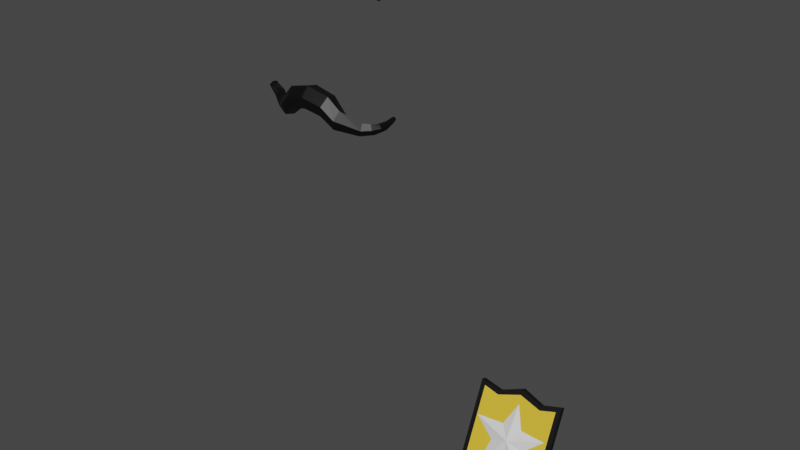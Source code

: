 # Source: warden__straightened.blend  (saved by Blender 3.4.6; exported with 4.5.12 LTS)
import bpy
from mathutils import Matrix  # noqa: F401  (used for matrix-valued properties, if any)

bpy.ops.wm.read_factory_settings(use_empty=True)
scene = bpy.context.scene
scene.name = 'Scene'

# ---- materials (node trees are filled in below, after node groups)
mat_material_004 = bpy.data.materials.new('Material.004')
mat_material_004.use_transparent_shadow = False
mat_material_005 = bpy.data.materials.new('Material.005')
mat_material_005.use_transparent_shadow = False
mat_material_007 = bpy.data.materials.new('Material.007')
mat_material_007.use_transparent_shadow = False
mat_material_001 = bpy.data.materials.new('Material.001')
mat_material_001.use_transparent_shadow = False
mat_material_008 = bpy.data.materials.new('Material.008')
mat_material_008.use_transparent_shadow = False
mat_material_010 = bpy.data.materials.new('Material.010')
mat_material_010.use_transparent_shadow = False

# ---- material node trees
mat_material_004.use_nodes = True; mat_material_004.node_tree.nodes.clear()
_N = mat_material_004.node_tree.nodes; _L = mat_material_004.node_tree.links
n0 = _N.new('ShaderNodeBsdfPrincipled'); n0.name = 'Principled BSDF'; n0.location = (10, 300)
n0.distribution = 'GGX'
n0.subsurface_method = 'RANDOM_WALK_SKIN'
n0.inputs[0].default_value = (0.8, 0.6183, 0.5986, 1.0)
n0.inputs[3].default_value = 1.45
n0.inputs[27].default_value = (0.0, 0.0, 0.0, 1.0)
n0.inputs[28].default_value = 1.0
n1 = _N.new('ShaderNodeOutputMaterial'); n1.name = 'Material Output'; n1.location = (300, 300)
_L.new(n0.outputs[0], n1.inputs[0])
n1.is_active_output = True
mat_material_005.use_nodes = True; mat_material_005.node_tree.nodes.clear()
_N = mat_material_005.node_tree.nodes; _L = mat_material_005.node_tree.links
n0 = _N.new('ShaderNodeBsdfPrincipled'); n0.name = 'Principled BSDF'; n0.location = (10, 300)
n0.distribution = 'GGX'
n0.subsurface_method = 'RANDOM_WALK_SKIN'
n0.inputs[0].default_value = (1.0, 1.0, 1.0, 1.0)
n0.inputs[3].default_value = 1.45
n0.inputs[27].default_value = (0.0, 0.0, 0.0, 1.0)
n0.inputs[28].default_value = 1.0
n1 = _N.new('ShaderNodeOutputMaterial'); n1.name = 'Material Output'; n1.location = (300, 300)
_L.new(n0.outputs[0], n1.inputs[0])
n1.is_active_output = True
mat_material_007.use_nodes = True; mat_material_007.node_tree.nodes.clear()
_N = mat_material_007.node_tree.nodes; _L = mat_material_007.node_tree.links
n0 = _N.new('ShaderNodeBsdfPrincipled'); n0.name = 'Principled BSDF'; n0.location = (10, 300)
n0.distribution = 'GGX'
n0.subsurface_method = 'RANDOM_WALK_SKIN'
n0.inputs[0].default_value = (0.8, 0.4968, 0.3355, 1.0)
n0.inputs[3].default_value = 1.45
n0.inputs[27].default_value = (0.0, 0.0, 0.0, 1.0)
n0.inputs[28].default_value = 1.0
n1 = _N.new('ShaderNodeOutputMaterial'); n1.name = 'Material Output'; n1.location = (300, 300)
_L.new(n0.outputs[0], n1.inputs[0])
n1.is_active_output = True
mat_material_001.use_nodes = True; mat_material_001.node_tree.nodes.clear()
_N = mat_material_001.node_tree.nodes; _L = mat_material_001.node_tree.links
n0 = _N.new('ShaderNodeBsdfPrincipled'); n0.name = 'Principled BSDF'; n0.location = (10, 300)
n0.distribution = 'GGX'
n0.subsurface_method = 'RANDOM_WALK_SKIN'
n0.inputs[0].default_value = (0.15, 0.1523, 0.08895, 1.0)
n0.inputs[3].default_value = 1.45
n0.inputs[27].default_value = (0.0, 0.0, 0.0, 1.0)
n0.inputs[28].default_value = 1.0
n1 = _N.new('ShaderNodeOutputMaterial'); n1.name = 'Material Output'; n1.location = (300, 300)
_L.new(n0.outputs[0], n1.inputs[0])
n1.is_active_output = True
mat_material_008.use_nodes = True; mat_material_008.node_tree.nodes.clear()
_N = mat_material_008.node_tree.nodes; _L = mat_material_008.node_tree.links
n0 = _N.new('ShaderNodeBsdfPrincipled'); n0.name = 'Principled BSDF'; n0.location = (10, 300)
n0.distribution = 'GGX'
n0.subsurface_method = 'RANDOM_WALK_SKIN'
n0.inputs[0].default_value = (0.0, 0.0, 0.0, 1.0)
n0.inputs[3].default_value = 1.45
n0.inputs[27].default_value = (0.0, 0.0, 0.0, 1.0)
n0.inputs[28].default_value = 1.0
n1 = _N.new('ShaderNodeOutputMaterial'); n1.name = 'Material Output'; n1.location = (300, 300)
_L.new(n0.outputs[0], n1.inputs[0])
n1.is_active_output = True
mat_material_010.use_nodes = True; mat_material_010.node_tree.nodes.clear()
_N = mat_material_010.node_tree.nodes; _L = mat_material_010.node_tree.links
n0 = _N.new('ShaderNodeBsdfPrincipled'); n0.name = 'Principled BSDF'; n0.location = (10, 300)
n0.distribution = 'GGX'
n0.subsurface_method = 'RANDOM_WALK_SKIN'
n0.inputs[0].default_value = (0.8, 0.5028, 0.03219, 1.0)
n0.inputs[3].default_value = 1.45
n0.inputs[27].default_value = (0.0, 0.0, 0.0, 1.0)
n0.inputs[28].default_value = 1.0
n1 = _N.new('ShaderNodeOutputMaterial'); n1.name = 'Material Output'; n1.location = (300, 300)
_L.new(n0.outputs[0], n1.inputs[0])
n1.is_active_output = True

# ---- world
world_world = bpy.data.worlds.new('World'); scene.world = world_world
world_world.use_nodes = True; world_world.node_tree.nodes.clear()
_N = world_world.node_tree.nodes; _L = world_world.node_tree.links
n0 = _N.new('ShaderNodeOutputWorld'); n0.name = 'World Output'; n0.location = (300, 300)
n1 = _N.new('ShaderNodeBackground'); n1.name = 'Background'; n1.location = (10, 300)
n1.inputs[0].default_value = (0.05088, 0.05088, 0.05088, 1.0)
_L.new(n1.outputs[0], n0.inputs[0])
n0.is_active_output = True
world_world.color = (0.05088, 0.05088, 0.05088)
world_world.use_sun_shadow = False
world_world.sun_shadow_jitter_overblur = 0.0

# ---- meshes
me_plane = bpy.data.meshes.new('Plane')
me_plane.from_pydata([(1.312, -0.8718, -0.1726), (1.216, 1.03, -0.1984), (0.0, -1.03, 0.3456), (1.581, -0.6851, -1.063), (1.466, 0.7484, -0.9712), (1.422, -0.7532, -1.6), (1.335, 0.445, -1.732), (0.3741, -0.7786, -2.008), (0.6073, 0.5862, -2.169), (0.0, -0.8222, -2.13), (0.0, 0.5682, -2.2), (1.353, -1.747, -0.4433), (0.0, -2.192, 0.0774), (1.73, -1.625, -1.117), (1.507, -1.359, -1.725), (0.4648, -2.035, -2.27), (0.0, -2.149, -2.234), (0.6633, -2.668, -0.2455), (0.0, -2.781, -0.222), (0.0, -3.227, -0.8014), (0.0, -3.175, -0.8376), (0.2679, -3.05, -1.954), (0.0, -2.841, -2.013), (0.5133, -2.607, -2.333), (0.0, -2.633, -2.127), (1.372, -2.708, -1.948), (1.308, -2.273, -1.986), (0.07503, -3.553, -0.8603), (0.4029, -3.499, -1.809), (0.7215, -3.08, -0.2274), (1.476, -2.703, -0.4348), (1.751, -2.814, -1.088), (1.463, -3.124, -1.899), (0.1707, -5.636, -1.114), (0.5003, -5.59, -1.923), (0.7061, -5.326, -0.358), (1.507, -5.126, -0.426), (1.695, -5.144, -1.348), (1.181, -5.4, -2.025), (0.3332, -6.361, -1.194), (0.5669, -6.371, -1.895), (0.8031, -6.136, -0.5632), (1.454, -6.019, -0.6278), (1.634, -6.051, -1.393), (1.191, -6.231, -1.959), (0.3969, -6.666, -1.323), (0.7417, -6.672, -1.947), (0.8575, -6.654, -0.7436), (1.387, -6.659, -0.7956), (1.632, -6.673, -1.468), (1.267, -6.694, -2.001), (0.511, -6.963, -1.525), (0.8158, -6.899, -2.018), (0.8909, -7.208, -0.9707), (1.419, -7.282, -0.9967), (1.676, -7.187, -1.595), (1.338, -6.988, -2.085), (0.6286, -8.067, -1.743), (0.9854, -8.027, -2.261), (1.03, -8.025, -1.251), (1.487, -7.977, -1.177), (1.77, -8.037, -1.738), (1.497, -8.008, -2.23), (0.923, -11.02, -1.74), (1.034, -11.03, -2.082), (1.067, -10.76, -1.337), (1.336, -10.78, -1.341), (1.474, -10.93, -1.613), (1.284, -11.02, -2.074), (0.8966, -11.42, -1.583), (1.003, -11.57, -2.204), (1.109, -11.28, -1.073), (1.45, -11.3, -1.168), (1.623, -11.62, -1.51), (1.296, -11.58, -2.234), (0.9891, -11.99, -2.169), (1.259, -11.99, -2.186), (1.633, -12.01, -1.519), (1.434, -11.57, -0.6872), (1.773, -11.76, -0.9349), (1.778, -12.03, -0.915), (1.122, -11.55, -0.5753), (0.9638, -12.02, -1.333), (0.9874, -11.57, -0.8476), (1.011, -12.03, -0.995), (1.503, -11.81, -0.2265), (1.848, -11.85, -0.3875), (1.82, -12.05, -0.3049), (1.108, -11.77, -0.1152), (0.9404, -11.82, -0.1981), (0.9327, -12.04, -0.4248), (1.512, -11.98, 0.1613), (1.15, -11.94, 0.2788), (1.517, -12.06, 0.1577), (1.099, -12.06, 0.1937), (1.16, 1.239, -0.07711), (1.619, 1.854, -0.3499), (1.324, 1.896, -0.1917), (1.45, 1.516, -1.21), (1.532, 1.872, -2.06), (0.734, 1.484, -2.291), (0.0, 1.36, -2.335), (1.422, 2.976, -0.9414), (1.913, 2.805, -0.9077), (1.832, 2.833, -1.786), (0.6961, 2.953, -2.106), (0.0, 2.934, -2.096), (1.417, 3.138, -1.837), (1.964, 2.985, -1.341), (1.479, 3.307, -1.334), (0.6243, 3.263, -0.859), (0.8799, 3.552, -1.255), (0.5655, 3.607, -1.617), (0.0, 3.46, -1.636), (2.219, 2.505, -0.8547), (2.297, 2.588, -1.41), (2.138, 2.553, -1.828), (1.893, 1.567, -0.6024), (1.717, 1.588, -2.101), (2.375, 2.018, -1.889), (2.52, 2.022, -1.419), (2.392, 1.831, -0.9106), (1.768, 0.4955, -1.184), (2.131, 0.594, -0.7728), (2.006, 0.5107, -1.801), (2.366, 0.5362, -1.692), (2.603, 0.5205, -1.44), (2.516, 0.534, -0.931), (1.765, -0.2872, -1.145), (2.244, -0.3229, -0.8475), (2.07, -0.2217, -1.7), (2.486, -0.2057, -1.576), (2.679, -0.2691, -1.268), (2.569, -0.3481, -0.9035), (2.075, -2.065, -0.9583), (2.338, -2.032, -0.826), (2.047, -2.047, -1.32), (2.286, -2.022, -1.393), (2.403, -2.004, -1.24), (2.443, -2.019, -1.01), (0.0, 3.382, -0.4028), (0.4489, 3.569, -0.6706), (0.5896, 3.722, -1.016), (0.4581, 3.866, -1.353), (0.0, 3.91, -1.467), (0.0, 3.521, -0.2147), (0.0, 3.605, 0.1096), (0.0, 4.01, 0.1252), (0.0, 4.217, 0.2282), (0.0, 4.301, 0.3729), (0.0, 4.743, 0.1907), (0.0, 4.804, 0.1968), (0.0, 5.212, 0.1672), (0.0, 5.561, -0.1258), (0.0, 5.725, -0.5764), (0.0, 5.667, -1.13), (0.0, 5.28, -1.559), (0.0, 4.861, -1.663), (0.0, 4.357, -1.521), (0.446, 3.744, -0.5291), (0.5777, 3.926, -0.7431), (0.6081, 4.092, -0.9873), (0.4388, 4.313, -1.313), (0.6183, 4.305, -1.1), (0.4569, 4.84, -1.488), (0.4555, 5.239, -1.474), (0.483, 5.559, -1.093), (0.4578, 5.61, -0.6205), (0.4418, 5.398, -0.1688), (0.4449, 5.085, 0.04691), (0.3914, 4.842, 0.1532), (0.3221, 4.711, 0.005281), (0.3523, 4.608, 0.06779), (0.2686, 4.035, 0.07971), (0.2132, 3.652, 0.01495), (0.6422, 4.806, -1.233), (0.634, 5.049, -1.23), (0.7033, 5.184, -0.9618), (0.6822, 5.216, -0.7027), (0.647, 5.109, -0.4577), (0.6162, 4.959, -0.2954), (0.5891, 4.75, -0.1301), (0.5265, 4.176, -0.2673), (0.4366, 3.782, -0.3639), (0.6503, 4.253, -0.7066), (0.6568, 4.294, -0.8401), (0.7197, 4.741, -0.6943), (0.159, 4.34, 0.1914), (0.7625, 4.771, -0.9082), (0.8031, 4.852, -0.866), (0.8698, 4.793, -1.029), (0.7525, 4.368, -0.9517), (2.074, -2.372, -0.5476), (2.216, -2.396, -0.5087), (2.405, -2.474, -0.7101), (2.464, -2.448, -0.977), (2.403, -2.459, -1.211), (2.257, -2.674, -0.5221), (2.051, -2.43, -0.9817), (2.026, -2.415, -1.297), (2.043, -2.582, -0.6517), (2.252, -2.406, -1.387), (1.963, -2.678, -0.2688), (2.098, -2.715, -0.2463), (2.099, -2.793, -0.3365), (1.956, -2.783, -0.3093), (1.892, -2.871, -0.08767), (2.021, -2.919, -0.09251), (2.005, -2.955, -0.1388), (1.908, -2.923, -0.1382), (2.407, -2.813, -0.617), (2.418, -2.83, -0.8468), (2.415, -2.821, -1.11), (2.279, -2.835, -0.5406), (2.203, -2.88, -0.9919), (2.108, -2.784, -1.363), (2.206, -2.878, -0.7451), (2.249, -2.748, -1.432), (2.404, -3.148, -0.5155), (2.415, -3.141, -0.7152), (2.312, -3.185, -0.4992), (2.207, -3.162, -0.6537), (2.428, -3.334, -0.4829), (2.429, -3.348, -0.6486), (2.329, -3.362, -0.4629), (2.292, -3.424, -0.5954), (2.4, -3.596, -0.4224), (2.407, -3.619, -0.5662), (2.318, -3.584, -0.4177), (2.291, -3.626, -0.5231), (2.358, -3.797, -0.3917), (2.373, -3.813, -0.4744), (2.314, -3.772, -0.3971), (2.303, -3.785, -0.467), (2.299, -2.789, -1.336), (2.309, -2.426, -1.321), (2.033, -2.419, -1.211), (2.183, -2.825, -1.226), (2.319, -3.756, -0.8879), (2.316, -3.701, -0.7627), (2.419, -3.719, -0.8901), (2.401, -3.715, -0.7611), (2.307, -3.558, -0.9357), (2.315, -3.489, -0.7942), (2.438, -3.439, -0.9616), (2.426, -3.431, -0.7828), (2.269, -3.177, -0.9657), (2.313, -3.216, -0.804), (2.432, -3.149, -1.014), (2.409, -3.163, -0.8161), (2.361, -3.95, -0.7561), (2.362, -3.964, -0.8125), (2.309, -3.924, -0.7298), (2.301, -3.947, -0.8322), (2.426, -3.133, -1.123), (2.362, -3.11, -1.29), (2.335, -3.152, -1.084), (2.203, -3.124, -1.198), (2.438, -3.384, -1.122), (2.376, -3.377, -1.269), (2.338, -3.417, -1.074), (2.27, -3.457, -1.181), (2.427, -3.635, -1.103), (2.377, -3.639, -1.234), (2.356, -3.623, -1.072), (2.291, -3.646, -1.166), (2.399, -3.842, -1.088), (2.37, -3.847, -1.169), (2.355, -3.814, -1.077), (2.315, -3.816, -1.145), (2.262, -3.019, -1.325), (2.225, -2.981, -1.436), (2.206, -3.04, -1.298), (2.117, -2.981, -1.374), (2.254, -3.165, -1.335), (2.216, -3.143, -1.429), (2.193, -3.178, -1.305), (2.135, -3.193, -1.37), (2.214, -3.34, -1.331), (2.184, -3.323, -1.418), (2.168, -3.328, -1.304), (2.123, -3.328, -1.365), (2.164, -3.491, -1.336), (2.152, -3.483, -1.395), (2.138, -3.469, -1.323), (2.112, -3.46, -1.366), (0.2152, 3.094, -0.629), (0.227, 3.089, -0.611), (0.6399, 3.265, -0.8436), (0.8967, 3.566, -1.252), (0.5737, 3.623, -1.629), (0.0, 3.533, -1.652), (0.0, 3.377, -0.3849), (0.4634, 3.568, -0.6541), (0.6072, 3.734, -1.009), (0.4668, 3.882, -1.365), (0.0, 3.922, -1.486), (0.0, -0.275, 0.2879), (0.2303, 1.669, 0.02978), (0.1977, 0.9986, 0.1278), (0.101, 2.76, -0.4809), (0.1999, 1.035, 0.1449), (0.24, 1.917, -0.1265), (0.2133, 0.9886, 0.1755), (0.0, 0.9969, 0.2405), (0.0, -0.2713, 0.3366), (0.0, 1.636, 0.1245), (0.2405, 1.686, 0.07709), (0.1157, 2.777, -0.4349), (0.0, 2.762, -0.3999), (0.0, 3.024, -0.389), (0.0, 3.346, -0.3926), (0.238, 3.092, -0.5831), (0.2119, 1.03, 0.1945), (0.251, 1.939, -0.08152)], [], [(2, 0, 1, 299, 297), (1, 0, 3, 4), (4, 3, 5, 6), (6, 5, 7, 8), (8, 7, 9, 10), (5, 3, 13, 14), (0, 2, 12, 11), (7, 5, 14, 15), (3, 0, 11, 13), (9, 7, 15, 16), (11, 12, 18, 17), (17, 18, 20, 19), (19, 20, 22, 21), (21, 22, 24, 23), (15, 23, 24, 16), (21, 23, 26, 25), (14, 26, 23, 15), (19, 21, 28, 27), (17, 19, 27, 29), (11, 17, 29, 30), (13, 11, 30, 31), (32, 28, 21, 25), (13, 31, 32, 25, 26, 14), (31, 30, 36, 37), (30, 29, 35, 36), (29, 27, 33, 35), (32, 31, 37, 38), (27, 28, 34, 33), (28, 32, 38, 34), (34, 38, 44, 40), (36, 35, 41, 42), (33, 34, 40, 39), (38, 37, 43, 44), (37, 36, 42, 43), (35, 33, 39, 41), (44, 43, 49, 50), (43, 42, 48, 49), (41, 39, 45, 47), (40, 44, 50, 46), (42, 41, 47, 48), (39, 40, 46, 45), (50, 49, 55, 56), (49, 48, 54, 55), (47, 45, 51, 53), (46, 50, 56, 52), (48, 47, 53, 54), (45, 46, 52, 51), (52, 56, 62, 58), (54, 53, 59, 60), (51, 52, 58, 57), (56, 55, 61, 62), (55, 54, 60, 61), (53, 51, 57, 59), (58, 62, 68, 64), (60, 59, 65, 66), (57, 58, 64, 63), (62, 61, 67, 68), (61, 60, 66, 67), (59, 57, 63, 65), (65, 63, 69, 71), (64, 68, 74, 70), (66, 65, 71, 72), (63, 64, 70, 69), (68, 67, 73, 74), (67, 66, 72, 73), (70, 74, 76, 75), (77, 76, 74, 73), (73, 72, 78, 79), (77, 73, 79, 80), (81, 78, 72, 71), (69, 70, 75, 82), (83, 81, 71, 69), (82, 84, 83, 69), (83, 84, 90, 89), (79, 78, 85, 86), (80, 79, 86, 87), (81, 83, 89, 88), (78, 81, 88, 85), (85, 88, 92, 91), (85, 91, 86), (89, 92, 88), (87, 86, 91, 93), (92, 94, 93, 91), (90, 94, 92, 89), (75, 76, 77, 80, 87, 93, 94, 90, 84, 82), (297, 299, 303, 305), (95, 1, 96, 97), (299, 301, 313, 303), (98, 96, 1, 4), (99, 98, 4, 6), (100, 99, 6, 8), (101, 100, 8, 10), (300, 286, 312, 308), (103, 102, 97, 96), (99, 100, 105, 104), (101, 106, 105, 100), (105, 107, 104), (104, 107, 109, 108), (102, 103, 108, 109), (110, 286, 300, 102), (109, 111, 110, 102), (112, 111, 109, 107), (107, 105, 112), (106, 113, 112, 105), (103, 96, 114), (108, 103, 114, 115), (104, 108, 115, 116), (99, 104, 116), (98, 117, 96), (99, 118, 98), (116, 119, 118, 99), (120, 119, 116, 115), (121, 120, 115, 114), (114, 96, 117, 121), (118, 119, 125, 124), (98, 118, 124, 122), (120, 121, 127, 126), (119, 120, 126, 125), (117, 98, 122, 123), (121, 117, 123, 127), (126, 127, 133, 132), (124, 125, 131, 130), (123, 122, 128, 129), (127, 123, 129, 133), (125, 126, 132, 131), (122, 124, 130, 128), (133, 129, 135, 139), (131, 132, 138, 137), (128, 130, 136, 134), (132, 133, 139, 138), (130, 131, 137, 136), (129, 128, 134, 135), (143, 142, 294, 295), (110, 111, 289, 288), (142, 141, 293, 294), (286, 140, 311, 312), (141, 159, 145, 140), (142, 160, 159, 141), (143, 161, 160, 142), (162, 143, 144, 158), (161, 143, 162, 163), (146, 145, 174), (145, 159, 183, 174), (146, 174, 173, 147), (174, 183, 182, 173), (173, 182, 181, 172), (159, 160, 183), (184, 182, 183, 160), (163, 185, 161), (161, 185, 184, 160), (186, 181, 182, 184), (173, 187, 147), (148, 147, 187), (149, 148, 187), (150, 149, 187), (173, 172, 150, 187), (172, 171, 150), (172, 181, 171), (150, 171, 170, 151), (171, 181, 170), (151, 170, 169, 152), (170, 181, 180, 169), (152, 169, 168, 153), (169, 180, 179, 168), (168, 179, 178, 167), (153, 168, 167, 154), (167, 178, 177, 166), (154, 167, 166, 155), (166, 177, 176, 165), (155, 166, 165, 156), (165, 176, 175, 164), (156, 165, 164, 157), (163, 162, 164, 175), (157, 164, 162, 158), (179, 180, 181, 186), (179, 186, 178), (188, 175, 176, 177), (177, 178, 186, 188), (188, 186, 189), (189, 190, 188), (190, 191, 185, 188), (163, 175, 188, 185), (185, 191, 184), (184, 191, 190, 189, 186), (135, 134, 192, 193), (139, 135, 194, 195), (196, 138, 139, 195), (197, 194, 135, 193), (134, 136, 199, 236, 198), (192, 134, 198, 200), (137, 201, 199, 136), (137, 138, 196, 235, 201), (193, 192, 202, 203), (205, 204, 208, 209), (197, 193, 203, 204), (200, 197, 204, 205), (192, 200, 205, 202), (206, 209, 208, 207), (204, 203, 207, 208), (202, 205, 209, 206), (203, 202, 206, 207), (198, 236, 237, 214), (194, 197, 213, 210), (201, 235, 234, 217), (200, 198, 214, 216), (197, 200, 216, 213), (196, 195, 211, 212), (199, 201, 217, 215), (195, 194, 210, 211), (213, 216, 221, 220), (210, 213, 220, 218), (211, 210, 218, 219), (220, 221, 225, 224), (218, 220, 224, 222), (219, 218, 222, 223), (221, 219, 223, 225), (225, 223, 227, 229), (224, 225, 229, 228), (223, 222, 226, 227), (222, 224, 228, 226), (229, 227, 231, 233), (226, 228, 232, 230), (228, 229, 233, 232), (227, 226, 230, 231), (216, 211, 219, 221), (231, 230, 232, 233), (234, 235, 196, 212), (251, 250, 252, 253), (237, 236, 199, 215), (214, 237, 257, 256), (212, 214, 256, 254), (214, 212, 248, 246), (240, 241, 250, 251), (239, 238, 253, 252), (241, 239, 252, 250), (238, 240, 251, 253), (245, 243, 239, 241), (244, 245, 241, 240), (243, 242, 238, 239), (242, 244, 240, 238), (246, 248, 244, 242), (248, 249, 245, 244), (249, 247, 243, 245), (247, 246, 242, 243), (212, 211, 249, 248), (211, 216, 247, 249), (216, 214, 246, 247), (234, 212, 254, 255), (256, 257, 261, 260), (254, 256, 260, 258), (255, 254, 258, 259), (257, 255, 259, 261), (261, 259, 263, 265), (260, 261, 265, 264), (259, 258, 262, 263), (258, 260, 264, 262), (265, 263, 267, 269), (262, 264, 268, 266), (264, 265, 269, 268), (263, 262, 266, 267), (237, 234, 255, 257), (267, 266, 268, 269), (237, 215, 273, 272), (234, 237, 272, 270), (217, 234, 270, 271), (272, 273, 277, 276), (270, 272, 276, 274), (271, 270, 274, 275), (273, 271, 275, 277), (277, 275, 279, 281), (276, 277, 281, 280), (275, 274, 278, 279), (274, 276, 280, 278), (281, 279, 283, 285), (278, 280, 284, 282), (280, 281, 285, 284), (279, 278, 282, 283), (215, 217, 271, 273), (283, 282, 284, 285), (140, 286, 287, 292), (290, 291, 296, 295), (289, 290, 295, 294), (288, 289, 294, 293), (292, 287, 288, 293), (286, 110, 288, 287), (112, 113, 291, 290), (144, 143, 295, 296), (111, 112, 290, 289), (141, 140, 292, 293), (301, 299, 1, 95), (300, 302, 298, 97, 102), (298, 302, 314, 307), (301, 298, 307, 313), (298, 301, 95, 97), (304, 303, 313), (306, 304, 313, 307), (306, 307, 314, 308, 309), (310, 312, 311), (308, 312, 310, 309), (305, 303, 304), (302, 300, 308, 314)])
me_plane.polygons.foreach_set('material_index', [1, 0, 0, 0, 0, 0, 1, 1, 0, 1, 0, 0, 0, 0, 0, 0, 0, 0, 0, 0, 0, 0, 0, 0, 0, 0, 0, 0, 0, 0, 0, 0, 0, 0, 0, 0, 0, 0, 0, 0, 0, 0, 0, 0, 0, 0, 0, 0, 0, 0, 0, 0, 0, 0, 0, 0, 0, 0, 0, 0, 0, 0, 0, 0, 0, 0, 0, 0, 0, 0, 0, 0, 0, 0, 0, 0, 0, 0, 0, 0, 0, 0, 0, 0, 0, 2, 0, 2, 0, 0, 0, 0, 2, 0, 0, 0, 0, 0, 0, 1, 1, 1, 0, 0, 0, 0, 0, 0, 0, 0, 0, 0, 0, 0, 0, 0, 0, 0, 0, 0, 0, 0, 0, 0, 0, 0, 0, 0, 0, 0, 0, 0, 0, 1, 0, 2, 0, 0, 0, 0, 0, 0, 0, 0, 0, 0, 0, 0, 0, 0, 0, 0, 0, 0, 0, 0, 0, 0, 0, 0, 0, 0, 0, 0, 0, 0, 0, 0, 0, 0, 0, 0, 0, 0, 0, 0, 0, 0, 0, 0, 0, 0, 0, 0, 0, 0, 0, 0, 0, 0, 0, 0, 0, 0, 0, 0, 0, 0, 0, 0, 0, 0, 0, 0, 0, 0, 0, 0, 0, 0, 0, 0, 0, 0, 0, 0, 0, 0, 0, 0, 0, 0, 0, 0, 0, 0, 0, 0, 0, 0, 0, 0, 0, 0, 0, 0, 0, 0, 0, 0, 0, 0, 0, 0, 0, 0, 0, 0, 0, 0, 0, 0, 0, 0, 0, 0, 0, 0, 0, 0, 0, 0, 0, 0, 0, 0, 0, 0, 0, 0, 0, 0, 0, 0, 0, 0, 0, 0, 0, 1, 1, 1, 1, 1, 1, 0, 0, 1, 0, 1, 1, 2, 2, 1, 2, 2, 2, 2, 2, 2, 2])
_uv = me_plane.uv_layers.new(name='UVMap')
_uv.uv.foreach_set('vector', [0.5, 0.0, 1.0, 0.0, 1.0, 1.0, 0.5813, 1.0, 0.5, 0.3733, 1.0, 1.0, 1.0, 0.0, 1.0, 0.0, 1.0, 1.0, 1.0, 1.0, 1.0, 0.0, 1.0, 0.0, 1.0, 1.0, 1.0, 1.0, 1.0, 0.0, 1.0, 0.0, 1.0, 1.0, 1.0, 1.0, 1.0, 0.0, 1.0, 0.0, 1.0, 1.0, 1.0, 0.0, 1.0, 0.0, 1.0, 0.0, 1.0, 0.0, 1.0, 0.0, 0.5, 0.0, 0.5, 0.0, 1.0, 0.0, 1.0, 0.0, 1.0, 0.0, 1.0, 0.0, 1.0, 0.0, 1.0, 0.0, 1.0, 0.0, 1.0, 0.0, 1.0, 0.0, 1.0, 0.0, 1.0, 0.0, 1.0, 0.0, 1.0, 0.0, 1.0, 0.0, 0.5, 0.0, 0.5, 0.0, 1.0, 0.0, 1.0, 0.0, 0.5, 0.0, 0.5, 0.0, 1.0, 0.0, 1.0, 0.0, 0.5, 0.0, 0.5, 0.0, 1.0, 0.0, 1.0, 0.0, 0.5, 0.0, 0.5, 0.0, 1.0, 0.0, 1.0, 0.0, 1.0, 0.0, 0.5, 0.0, 1.0, 0.0, 1.0, 0.0, 1.0, 0.0, 1.0, 0.0, 1.0, 0.0, 1.0, 0.0, 1.0, 0.0, 1.0, 0.0, 1.0, 0.0, 1.0, 0.0, 1.0, 0.0, 1.0, 0.0, 1.0, 0.0, 1.0, 0.0, 1.0, 0.0, 1.0, 0.0, 0.0, 0.0, 1.0, 0.0, 1.0, 0.0, 0.0, 0.0, 0.0, 0.0, 1.0, 0.0, 1.0, 0.0, 0.0, 0.0, 0.0, 0.0, 0.0, 0.0, 1.0, 0.0, 1.0, 0.0, 1.0, 0.0, 1.0, 0.0, 0.0, 0.0, 0.0, 0.0, 1.0, 0.0, 1.0, 0.0, 1.0, 0.0, 0.0, 0.0, 0.0, 0.0, 0.0, 0.0, 0.0, 0.0, 0.0, 0.0, 0.0, 0.0, 0.0, 0.0, 0.0, 0.0, 0.0, 0.0, 1.0, 0.0, 1.0, 0.0, 0.0, 0.0, 0.0, 0.0, 0.0, 0.0, 0.0, 0.0, 0.0, 0.0, 1.0, 0.0, 1.0, 0.0, 1.0, 0.0, 1.0, 0.0, 1.0, 0.0, 0.0, 0.0, 0.0, 0.0, 1.0, 0.0, 1.0, 0.0, 0.0, 0.0, 0.0, 0.0, 1.0, 0.0, 0.0, 0.0, 0.0, 0.0, 0.0, 0.0, 0.0, 0.0, 1.0, 0.0, 1.0, 0.0, 1.0, 0.0, 1.0, 0.0, 0.0, 0.0, 0.0, 0.0, 0.0, 0.0, 0.0, 0.0, 0.0, 0.0, 0.0, 0.0, 0.0, 0.0, 0.0, 0.0, 0.0, 0.0, 1.0, 0.0, 1.0, 0.0, 0.0, 0.0, 0.0, 0.0, 0.0, 0.0, 0.0, 0.0, 0.0, 0.0, 0.0, 0.0, 0.0, 0.0, 0.0, 0.0, 0.0, 0.0, 0.0, 0.0, 1.0, 0.0, 1.0, 0.0, 0.0, 0.0, 1.0, 0.0, 0.0, 0.0, 0.0, 0.0, 1.0, 0.0, 0.0, 0.0, 0.0, 0.0, 0.0, 0.0, 0.0, 0.0, 1.0, 0.0, 1.0, 0.0, 1.0, 0.0, 1.0, 0.0, 0.0, 0.0, 0.0, 0.0, 0.0, 0.0, 0.0, 0.0, 0.0, 0.0, 0.0, 0.0, 0.0, 0.0, 0.0, 0.0, 0.0, 0.0, 1.0, 0.0, 1.0, 0.0, 0.0, 0.0, 1.0, 0.0, 0.0, 0.0, 0.0, 0.0, 1.0, 0.0, 0.0, 0.0, 0.0, 0.0, 0.0, 0.0, 0.0, 0.0, 1.0, 0.0, 1.0, 0.0, 1.0, 0.0, 1.0, 0.0, 1.0, 0.0, 0.0, 0.0, 0.0, 0.0, 1.0, 0.0, 0.0, 0.0, 0.0, 0.0, 0.0, 0.0, 0.0, 0.0, 1.0, 0.0, 1.0, 0.0, 1.0, 0.0, 1.0, 0.0, 0.0, 0.0, 0.0, 0.0, 0.0, 0.0, 0.0, 0.0, 0.0, 0.0, 0.0, 0.0, 0.0, 0.0, 0.0, 0.0, 0.0, 0.0, 1.0, 0.0, 1.0, 0.0, 0.0, 0.0, 1.0, 0.0, 0.0, 0.0, 0.0, 0.0, 1.0, 0.0, 0.0, 0.0, 0.0, 0.0, 0.0, 0.0, 0.0, 0.0, 1.0, 0.0, 1.0, 0.0, 1.0, 0.0, 1.0, 0.0, 0.0, 0.0, 0.0, 0.0, 0.0, 0.0, 0.0, 0.0, 0.0, 0.0, 0.0, 0.0, 0.0, 0.0, 0.0, 0.0, 0.0, 0.0, 1.0, 0.0, 1.0, 0.0, 0.0, 0.0, 0.0, 0.0, 1.0, 0.0, 1.0, 0.0, 0.0, 0.0, 1.0, 0.0, 0.0, 0.0, 0.0, 0.0, 1.0, 0.0, 0.0, 0.0, 0.0, 0.0, 0.0, 0.0, 0.0, 0.0, 1.0, 0.0, 1.0, 0.0, 1.0, 0.0, 1.0, 0.0, 0.0, 0.0, 0.0, 0.0, 0.0, 0.0, 0.0, 0.0, 0.0, 0.0, 0.0, 0.0, 0.0, 0.0, 0.0, 0.0, 1.0, 0.0, 0.0, 0.0, 0.0, 0.0, 1.0, 0.0, 0.0, 0.0, 0.0, 0.0, 0.0, 0.0, 0.0, 0.0, 0.0, 0.0, 0.0, 0.0, 0.0, 0.0, 0.0, 0.0, 0.0, 0.0, 0.0, 0.0, 0.0, 0.0, 0.0, 0.0, 0.0, 0.0, 0.0, 0.0, 0.0, 0.0, 0.0, 0.0, 1.0, 0.0, 1.0, 0.0, 1.0, 0.0, 0.0, 0.0, 0.0, 0.0, 0.0, 0.0, 0.0, 0.0, 1.0, 0.0, 0.0, 0.0, 0.0, 0.0, 0.0, 0.0, 1.0, 0.0, 0.0, 0.0, 0.0, 0.0, 0.0, 0.0, 0.0, 0.0, 0.0, 0.0, 0.0, 0.0, 0.0, 0.0, 0.0, 0.0, 0.0, 0.0, 0.0, 0.0, 0.0, 0.0, 0.0, 0.0, 0.0, 0.0, 0.0, 0.0, 0.0, 0.0, 0.0, 0.0, 0.0, 0.0, 0.0, 0.0, 0.0, 0.0, 0.0, 0.0, 0.0, 0.0, 0.0, 0.0, 0.0, 0.0, 0.0, 0.0, 0.0, 0.0, 0.0, 0.0, 0.0, 0.0, 0.0, 0.0, 0.0, 0.0, 0.0, 0.0, 0.0, 0.0, 0.0, 0.0, 0.0, 0.0, 0.0, 0.0, 0.0, 0.0, 0.0, 0.0, 0.0, 0.0, 0.0, 0.0, 0.0, 0.0, 0.0, 0.0, 0.0, 0.0, 0.0, 0.0, 1.0, 0.0, 0.0, 0.0, 0.0, 0.0, 0.0, 0.0, 0.0, 0.0, 0.0, 0.0, 0.0, 0.0, 0.0, 0.0, 0.0, 0.0, 0.0, 0.0, 0.5, 0.3733, 0.5813, 1.0, 0.5813, 1.0, 0.5, 0.3733, 0.0, 0.0, 1.0, 1.0, 1.0, 1.0, 0.0, 0.0, 0.5813, 1.0, 0.4138, 0.8277, 0.4138, 0.8277, 0.5813, 1.0, 0.0, 0.0, 1.0, 1.0, 1.0, 1.0, 1.0, 1.0, 0.0, 0.0, 0.0, 0.0, 1.0, 1.0, 1.0, 1.0, 0.0, 0.0, 0.0, 0.0, 1.0, 1.0, 1.0, 1.0, 0.0, 0.0, 0.0, 0.0, 1.0, 1.0, 1.0, 1.0, 0.0, 0.0, 0.0, 0.0, 0.0, 0.0, 0.0, 0.0, 0.0, 0.0, 0.0, 0.0, 0.0, 0.0, 1.0, 1.0, 0.0, 0.0, 0.0, 0.0, 0.0, 0.0, 0.0, 0.0, 0.0, 0.0, 0.0, 0.0, 0.0, 0.0, 0.0, 0.0, 0.0, 0.0, 0.0, 0.0, 0.0, 0.0, 0.0, 0.0, 0.0, 0.0, 0.0, 0.0, 0.0, 0.0, 0.0, 0.0, 0.0, 0.0, 0.0, 0.0, 0.0, 0.0, 0.0, 0.0, 0.0, 0.0, 0.0, 0.0, 0.0, 0.0, 0.0, 0.0, 0.0, 0.0, 0.0, 0.0, 0.0, 0.0, 0.0, 0.0, 0.0, 0.0, 0.0, 0.0, 0.0, 0.0, 0.0, 0.0, 0.0, 0.0, 0.0, 0.0, 0.0, 0.0, 0.0, 0.0, 0.0, 0.0, 0.0, 0.0, 0.0, 0.0, 1.0, 1.0, 0.0, 0.0, 0.0, 0.0, 0.0, 0.0, 0.0, 0.0, 0.0, 0.0, 0.0, 0.0, 0.0, 0.0, 0.0, 0.0, 0.0, 0.0, 0.0, 0.0, 0.0, 0.0, 0.0, 0.0, 0.0, 0.0, 0.0, 0.0, 1.0, 1.0, 0.0, 0.0, 0.0, 0.0, 0.0, 0.0, 0.0, 0.0, 0.0, 0.0, 0.0, 0.0, 0.0, 0.0, 0.0, 0.0, 0.0, 0.0, 0.0, 0.0, 0.0, 0.0, 0.0, 0.0, 0.0, 0.0, 0.0, 0.0, 0.0, 0.0, 0.0, 0.0, 1.0, 1.0, 0.0, 0.0, 0.0, 0.0, 0.0, 0.0, 0.0, 0.0, 0.0, 0.0, 0.0, 0.0, 0.0, 0.0, 0.0, 0.0, 0.0, 0.0, 0.0, 0.0, 0.0, 0.0, 0.0, 0.0, 0.0, 0.0, 0.0, 0.0, 0.0, 0.0, 0.0, 0.0, 0.0, 0.0, 0.0, 0.0, 0.0, 0.0, 0.0, 0.0, 0.0, 0.0, 0.0, 0.0, 0.0, 0.0, 0.0, 0.0, 0.0, 0.0, 0.0, 0.0, 0.0, 0.0, 0.0, 0.0, 0.0, 0.0, 0.0, 0.0, 0.0, 0.0, 0.0, 0.0, 0.0, 0.0, 0.0, 0.0, 0.0, 0.0, 0.0, 0.0, 0.0, 0.0, 0.0, 0.0, 0.0, 0.0, 0.0, 0.0, 0.0, 0.0, 0.0, 0.0, 0.0, 0.0, 0.0, 0.0, 0.0, 0.0, 0.0, 0.0, 0.0, 0.0, 0.0, 0.0, 0.0, 0.0, 0.0, 0.0, 0.0, 0.0, 0.0, 0.0, 0.0, 0.0, 0.0, 0.0, 0.0, 0.0, 0.0, 0.0, 0.0, 0.0, 0.0, 0.0, 0.0, 0.0, 0.0, 0.0, 0.0, 0.0, 0.0, 0.0, 0.0, 0.0, 0.0, 0.0, 0.0, 0.0, 0.0, 0.0, 0.0, 0.0, 0.0, 0.0, 0.0, 0.0, 0.0, 0.0, 0.0, 0.0, 0.0, 0.0, 0.0, 0.0, 0.0, 0.0, 0.0, 0.0, 0.0, 0.0, 0.0, 0.0, 0.0, 0.0, 0.0, 0.0, 0.0, 0.0, 0.0, 0.0, 0.0, 0.0, 0.0, 0.0, 0.0, 0.0, 0.0, 0.0, 0.0, 0.0, 0.0, 0.0, 0.0, 0.0, 0.0, 0.0, 0.0, 0.0, 0.0, 0.0, 0.0, 0.0, 0.0, 0.0, 0.0, 0.0, 0.0, 0.0, 0.0, 0.0, 0.0, 0.0, 0.0, 0.0, 0.0, 0.0, 0.0, 0.0, 0.0, 0.0, 0.0, 0.0, 0.0, 0.0, 0.0, 0.0, 0.0, 0.0, 0.0, 0.0, 0.0, 0.0, 0.0, 0.0, 0.0, 0.0, 0.0, 0.0, 0.0, 0.0, 0.0, 0.0, 0.0, 0.0, 0.0, 0.0, 0.0, 0.0, 0.0, 0.0, 0.0, 0.0, 0.0, 0.0, 0.0, 0.0, 0.0, 0.0, 0.0, 0.0, 0.0, 0.0, 0.0, 0.0, 0.0, 0.0, 0.0, 0.0, 0.0, 0.0, 0.0, 0.0, 0.0, 0.0, 0.0, 0.0, 0.0, 0.0, 0.0, 0.0, 0.0, 0.0, 0.0, 0.0, 0.0, 0.0, 0.0, 0.0, 0.0, 0.0, 0.0, 0.0, 0.0, 0.0, 0.0, 0.0, 0.0, 0.0, 0.0, 0.0, 0.0, 0.0, 0.0, 0.0, 0.0, 0.0, 0.0, 0.0, 0.0, 0.0, 0.0, 0.0, 0.0, 0.0, 0.0, 0.0, 0.0, 0.0, 0.0, 0.0, 0.0, 0.0, 0.0, 0.0, 0.0, 0.0, 0.0, 0.0, 0.0, 0.0, 0.0, 0.0, 0.0, 0.0, 0.0, 0.0, 0.0, 0.0, 0.0, 0.0, 0.0, 0.0, 0.0, 0.0, 0.0, 0.0, 0.0, 0.0, 0.0, 0.0, 0.0, 0.0, 0.0, 0.0, 0.0, 0.0, 0.0, 0.0, 0.0, 0.0, 0.0, 0.0, 0.0, 0.0, 0.0, 0.0, 0.0, 0.0, 0.0, 0.0, 0.0, 0.0, 0.0, 0.0, 0.0, 0.0, 0.0, 0.0, 0.0, 0.0, 0.0, 0.0, 0.0, 0.0, 0.0, 0.0, 0.0, 0.0, 0.0, 0.0, 0.0, 0.0, 0.0, 0.0, 0.0, 0.0, 0.0, 0.0, 0.0, 0.0, 0.0, 0.0, 0.0, 0.0, 0.0, 0.0, 0.0, 0.0, 0.0, 0.0, 0.0, 0.0, 0.0, 0.0, 0.0, 0.0, 0.0, 0.0, 0.0, 0.0, 0.0, 0.0, 0.0, 0.0, 0.0, 0.0, 0.0, 0.0, 0.0, 0.0, 0.0, 0.0, 0.0, 0.0, 0.0, 0.0, 0.0, 0.0, 0.0, 0.0, 0.0, 0.0, 0.0, 0.0, 0.0, 0.0, 0.0, 0.0, 0.0, 0.0, 0.0, 0.0, 0.0, 0.0, 0.0, 0.0, 0.0, 0.0, 0.0, 0.0, 0.0, 0.0, 0.0, 0.0, 0.0, 0.0, 0.0, 0.0, 0.0, 0.0, 0.0, 0.0, 0.0, 0.0, 0.0, 0.0, 0.0, 0.0, 0.0, 0.0, 0.0, 0.0, 0.0, 0.0, 0.0, 0.0, 0.0, 0.0, 0.0, 0.0, 0.0, 0.0, 0.0, 0.0, 0.0, 0.0, 0.0, 0.0, 0.0, 0.0, 0.0, 0.0, 0.0, 0.0, 0.0, 0.0, 0.0, 0.0, 0.0, 0.0, 0.0, 0.0, 0.0, 0.0, 0.0, 0.0, 0.0, 0.0, 0.0, 0.0, 0.0, 0.0, 0.0, 0.0, 0.0, 0.0, 0.0, 0.0, 0.0, 0.0, 0.0, 0.0, 0.0, 0.0, 0.0, 0.0, 0.0, 0.0, 0.0, 0.0, 0.0, 0.0, 0.0, 0.0, 0.0, 0.0, 0.0, 0.0, 0.0, 0.0, 0.0, 0.0, 0.0, 0.0, 0.0, 0.0, 0.0, 0.0, 0.0, 0.0, 0.0, 0.0, 0.0, 0.0, 0.0, 0.0, 0.0, 0.0, 0.0, 0.0, 0.0, 0.0, 0.0, 0.0, 0.0, 0.0, 0.0, 0.0, 0.0, 0.0, 0.0, 0.0, 0.0, 0.0, 0.0, 0.0, 0.0, 0.0, 0.0, 0.0, 0.0, 0.0, 0.0, 0.0, 0.0, 0.0, 0.0, 0.0, 0.0, 0.0, 0.0, 0.0, 0.0, 0.0, 0.0, 0.0, 0.0, 0.0, 0.0, 0.0, 0.0, 0.0, 0.0, 0.0, 0.0, 0.0, 0.0, 0.0, 0.0, 0.0, 0.0, 0.0, 0.0, 0.0, 0.0, 0.0, 0.0, 0.0, 0.0, 0.0, 0.0, 0.0, 0.0, 0.0, 0.0, 0.0, 0.0, 0.0, 0.0, 0.0, 0.0, 0.0, 0.0, 0.0, 0.0, 0.0, 0.0, 0.0, 0.0, 0.0, 0.0, 0.0, 0.0, 0.0, 0.0, 0.0, 0.0, 0.0, 0.0, 0.0, 0.0, 0.0, 0.0, 0.0, 0.0, 0.0, 0.0, 0.0, 0.0, 0.0, 0.0, 0.0, 0.0, 0.0, 0.0, 0.0, 0.0, 0.0, 0.0, 0.0, 0.0, 0.0, 0.0, 0.0, 0.0, 0.0, 0.0, 0.0, 0.0, 0.0, 0.0, 0.0, 0.0, 0.0, 0.0, 0.0, 0.0, 0.0, 0.0, 0.0, 0.0, 0.0, 0.0, 0.0, 0.0, 0.0, 0.0, 0.0, 0.0, 0.0, 0.0, 0.0, 0.0, 0.0, 0.0, 0.0, 0.0, 0.0, 0.0, 0.0, 0.0, 0.0, 0.0, 0.0, 0.0, 0.0, 0.0, 0.0, 0.0, 0.0, 0.0, 0.0, 0.0, 0.0, 0.0, 0.0, 0.0, 0.0, 0.0, 0.0, 0.0, 0.0, 0.0, 0.0, 0.0, 0.0, 0.0, 0.0, 0.0, 0.0, 0.0, 0.0, 0.0, 0.0, 0.0, 0.0, 0.0, 0.0, 0.0, 0.0, 0.0, 0.0, 0.0, 0.0, 0.0, 0.0, 0.0, 0.0, 0.0, 0.0, 0.0, 0.0, 0.0, 0.0, 0.0, 0.0, 0.0, 0.0, 0.0, 0.0, 0.0, 0.0, 0.0, 0.0, 0.0, 0.0, 0.0, 0.0, 0.0, 0.0, 0.0, 0.0, 0.0, 0.0, 0.0, 0.0, 0.0, 0.0, 0.0, 0.0, 0.0, 0.0, 0.0, 0.0, 0.0, 0.0, 0.0, 0.0, 0.0, 0.0, 0.0, 0.0, 0.0, 0.0, 0.0, 0.0, 0.0, 0.0, 0.0, 0.0, 0.0, 0.0, 0.0, 0.0, 0.0, 0.0, 0.0, 0.0, 0.0, 0.0, 0.0, 0.0, 0.0, 0.0, 0.0, 0.0, 0.0, 0.0, 0.0, 0.0, 0.0, 0.0, 0.0, 0.0, 0.0, 0.0, 0.0, 0.0, 0.0, 0.0, 0.0, 0.0, 0.0, 0.0, 0.0, 0.0, 0.0, 0.0, 0.0, 0.0, 0.0, 0.0, 0.0, 0.0, 0.0, 0.0, 0.0, 0.0, 0.0, 0.0, 0.0, 0.0, 0.0, 0.0, 0.0, 0.0, 0.0, 0.0, 0.0, 0.0, 0.0, 0.0, 0.0, 0.0, 0.0, 0.0, 0.0, 0.0, 0.0, 0.0, 0.0, 0.0, 0.0, 0.0, 0.0, 0.0, 0.0, 0.0, 0.0, 0.0, 0.0, 0.0, 0.0, 0.0, 0.0, 0.0, 0.0, 0.0, 0.0, 0.0, 0.0, 0.0, 0.0, 0.0, 0.0, 0.0, 0.0, 0.0, 0.0, 0.0, 0.0, 0.0, 0.0, 0.0, 0.0, 0.0, 0.0, 0.0, 0.0, 0.0, 0.0, 0.0, 0.0, 0.0, 0.0, 0.0, 0.0, 0.0, 0.0, 0.0, 0.0, 0.0, 0.0, 0.0, 0.0, 0.0, 0.0, 0.0, 0.0, 0.0, 0.0, 0.0, 0.0, 0.0, 0.0, 0.0, 0.0, 0.0, 0.0, 0.0, 0.0, 0.0, 0.0, 0.0, 0.0, 0.0, 0.0, 0.0, 0.0, 0.0, 0.0, 0.0, 0.0, 0.0, 0.0, 0.0, 0.0, 0.0, 0.0, 0.0, 0.0, 0.0, 0.0, 0.0, 0.0, 0.0, 0.0, 0.0, 0.0, 0.0, 0.0, 0.0, 0.0, 0.0, 0.0, 0.0, 0.0, 0.0, 0.0, 0.0, 0.0, 0.0, 0.0, 0.0, 0.0, 0.0, 0.0, 0.0, 0.0, 0.0, 0.0, 0.0, 0.0, 0.0, 0.0, 0.0, 0.0, 0.0, 0.0, 0.0, 0.0, 0.0, 0.0, 0.0, 0.0, 0.0, 0.0, 0.0, 0.0, 0.0, 0.0, 0.0, 0.0, 0.0, 0.0, 0.0, 0.0, 0.0, 0.0, 0.0, 0.0, 0.0, 0.0, 0.0, 0.0, 0.0, 0.0, 0.0, 0.0, 0.0, 0.0, 0.0, 0.0, 0.0, 0.0, 0.0, 0.0, 0.0, 0.0, 0.0, 0.0, 0.0, 0.0, 0.0, 0.0, 0.0, 0.0, 0.0, 0.0, 0.0, 0.0, 0.0, 0.0, 0.0, 0.0, 0.0, 0.0, 0.0, 0.0, 0.0, 0.0, 0.0, 0.0, 0.0, 0.0, 0.0, 0.0, 0.0, 0.0, 0.0, 0.0, 0.0, 0.0, 0.0, 0.0, 0.0, 0.0, 0.0, 0.0, 0.0, 0.0, 0.0, 0.0, 0.0, 0.0, 0.0, 0.0, 0.0, 0.0, 0.0, 0.0, 0.0, 0.0, 0.0, 0.0, 0.0, 0.0, 0.0, 0.0, 0.0, 0.0, 0.0, 0.0, 0.0, 0.0, 0.0, 0.0, 0.0, 0.0, 0.0, 0.0, 0.0, 0.0, 0.0, 0.0, 0.0, 0.0, 0.0, 0.0, 0.0, 0.0, 0.0, 0.0, 0.0, 0.0, 0.0, 0.0, 0.0, 0.0, 0.0, 0.0, 0.0, 0.0, 0.0, 0.0, 0.0, 0.0, 0.0, 0.0, 0.0, 0.0, 0.0, 0.0, 0.0, 0.0, 0.0, 0.0, 0.0, 0.0, 0.0, 0.0, 0.0, 0.0, 0.0, 0.0, 0.0, 0.0, 0.0, 0.0, 0.0, 0.0, 0.0, 0.0, 0.0, 0.0, 0.0, 0.0, 0.0, 0.0, 0.0, 0.0, 0.0, 0.0, 0.0, 0.0, 0.0, 0.0, 0.0, 0.0, 0.0, 0.0, 0.0, 0.0, 0.0, 0.0, 0.0, 0.0, 0.0, 0.0, 0.0, 0.0, 0.0, 0.0, 0.0, 0.0, 0.0, 0.0, 0.0, 0.0, 0.0, 0.0, 0.0, 0.0, 0.0, 0.0, 0.0, 0.0, 0.0, 0.0, 0.0, 0.0, 0.0, 0.0, 0.0, 0.0, 0.0, 0.0, 0.0, 0.0, 0.0, 0.0, 0.0, 0.0, 0.0, 0.0, 0.0, 0.0, 0.0, 0.0, 0.0, 0.0, 0.0, 0.0, 0.0, 0.0, 0.0, 0.0, 0.0, 0.0, 0.0, 0.0, 0.0, 0.0, 0.0, 0.0, 0.0, 0.0, 0.0, 0.0, 0.0, 0.0, 0.0, 0.0, 0.0, 0.0, 0.0, 0.0, 0.0, 0.0, 0.0, 0.0, 0.0, 0.0, 0.0, 0.0, 0.0, 0.0, 0.0, 0.0, 0.0, 0.0, 0.0, 0.0, 0.0, 0.0, 0.0, 0.0, 0.0, 0.0, 0.0, 0.0, 0.0, 0.0, 0.0, 0.0, 0.0, 0.0, 0.0, 0.0, 0.0, 0.0, 0.0, 0.0, 0.0, 0.0, 0.0, 0.0, 0.0, 0.0, 0.0, 0.0, 0.0, 0.0, 0.0, 0.0, 0.0, 0.0, 0.0, 0.0, 0.0, 0.0, 0.0, 0.0, 0.0, 0.0, 0.0, 0.0, 0.0, 0.0, 0.0, 0.0, 0.0, 0.0, 0.0, 0.0, 0.0, 0.0, 0.0, 0.0, 0.0, 0.0, 0.0, 0.0, 0.0, 0.0, 0.0, 0.0, 0.0, 0.0, 0.0, 0.0, 0.0, 0.0, 0.0, 0.0, 0.0, 0.0, 0.0, 0.0, 0.0, 0.0, 0.0, 0.0, 0.0, 0.0, 0.0, 0.0, 0.0, 0.0, 0.0, 0.0, 0.0, 0.0, 0.0, 0.0, 0.0, 0.0, 0.0, 0.0, 0.0, 0.0, 0.0, 0.0, 0.0, 0.0, 0.0, 0.0, 0.0, 0.0, 0.0, 0.4138, 0.8277, 0.5813, 1.0, 1.0, 1.0, 0.0, 0.0, 0.0, 0.0, 0.0, 0.0, 0.0, 0.0, 0.0, 0.0, 0.0, 0.0, 0.0, 0.0, 0.0, 0.0, 0.0, 0.0, 0.0, 0.0, 0.4138, 0.8277, 0.0, 0.0, 0.0, 0.0, 0.4138, 0.8277, 0.0, 0.0, 0.4138, 0.8277, 0.0, 0.0, 0.0, 0.0, 0.5, 1.0, 0.5813, 1.0, 0.4138, 0.8277, 0.0, 0.0, 0.5, 1.0, 0.4138, 0.8277, 0.0, 0.0, 0.0, 0.0, 0.0, 0.0, 0.0, 0.0, 0.0, 0.0, 0.0, 0.0, 0.0, 0.0, 0.0, 0.0, 0.0, 0.0, 0.0, 0.0, 0.0, 0.0, 0.0, 0.0, 0.0, 0.0, 0.5, 0.3733, 0.5813, 1.0, 0.5, 1.0, 0.0, 0.0, 0.0, 0.0, 0.0, 0.0, 0.0, 0.0])
me_plane.materials.append(mat_material_004)
me_plane.materials.append(mat_material_005)
me_plane.materials.append(mat_material_007)
me_plane.update()
me_plane_001 = bpy.data.meshes.new('Plane.001')
me_plane_001.from_pydata([(1.39, -0.8262, -0.03711), (1.295, 0.9728, -0.07536), (1.702, -0.6161, -1.048), (1.524, 0.7459, -0.9669), (1.513, -0.6889, -1.674), (1.381, 0.4393, -1.767), (0.6475, -0.7203, -2.152), (0.623, 0.5771, -2.224), (0.0, -0.7684, -2.271), (0.0, 0.5609, -2.257), (1.409, -2.144, -0.2029), (1.89, -2.062, -1.123), (1.6, -1.944, -2.01), (0.7455, -1.971, -2.309), (0.0, -2.041, -2.49), (1.176, 1.275, -0.02257), (1.65, 1.854, -0.3014), (1.343, 1.912, -0.1392), (1.477, 1.465, -1.199), (1.543, 1.87, -2.117), (0.7463, 1.481, -2.348), (0.0, 1.359, -2.392), (1.44, 3.011, -0.8988), (1.94, 2.842, -0.8714), (1.859, 2.863, -1.827), (0.7019, 2.974, -2.16), (0.0, 2.957, -2.15), (1.439, 3.174, -1.876), (2.0, 3.031, -1.339), (1.506, 3.358, -1.326), (0.8389, 3.193, -0.7864), (0.9535, 3.579, -1.238), (0.5734, 3.65, -1.655), (0.0, 3.659, -1.665), (2.259, 2.528, -0.82), (2.346, 2.619, -1.413), (2.169, 2.579, -1.869), (1.893, 1.543, -0.5494), (1.696, 1.573, -2.153), (2.409, 2.033, -1.933), (2.574, 2.043, -1.422), (2.436, 1.842, -0.8741), (1.712, 0.492, -1.178), (2.118, 0.593, -0.7163), (1.983, 0.5024, -1.853), (2.399, 0.5292, -1.739), (2.659, 0.5172, -1.45), (2.559, 0.5352, -0.893), (1.71, -0.2898, -1.134), (2.234, -0.3144, -0.7911), (2.049, -0.2341, -1.752), (2.52, -0.2146, -1.622), (2.735, -0.2422, -1.366), (2.609, -0.3425, -0.8629), (2.0, -2.083, -0.8921), (2.369, -2.033, -0.7212), (1.967, -2.064, -1.388), (2.3, -2.024, -1.495), (2.476, -1.999, -1.29), (2.529, -2.013, -0.9742), (0.7028, 2.856, -0.5148), (0.2276, 1.224, 0.1919), (0.1223, -1.028, 0.3672), (0.0, -0.1274, 0.331), (0.3411, 1.708, 0.06228), (0.2155, 0.8948, 0.2411), (0.3885, 0.9073, 0.1904), (0.7322, 1.788, -0.01638), (0.809, 2.878, -0.5701), (0.5161, 1.24, 0.1267), (0.7943, 2.776, -0.4375), (0.6992, 2.756, -0.388), (0.7255, 1.8, 0.05817), (0.3754, 1.729, 0.1286), (0.4179, 1.012, 0.2432), (0.263, 1.001, 0.2886), (0.821, 3.058, -0.631), (0.2739, 1.296, 0.2446), (0.0, -0.03974, 0.3514), (0.5321, 1.31, 0.1862), (0.1234, -2.256, 0.2235)], [], [(1, 0, 2, 3), (3, 2, 4, 5), (5, 4, 6, 7), (7, 6, 8, 9), (4, 2, 11, 12), (0, 62, 80, 10), (6, 4, 12, 13), (2, 0, 10, 11), (8, 6, 13, 14), (15, 1, 16, 17), (18, 16, 1, 3), (19, 18, 3, 5), (20, 19, 5, 7), (21, 20, 7, 9), (23, 22, 17, 16), (19, 20, 25, 24), (21, 26, 25, 20), (25, 27, 24), (24, 27, 29, 28), (22, 23, 28, 29), (29, 31, 30, 22), (32, 31, 29, 27), (27, 25, 32), (26, 33, 32, 25), (23, 16, 34), (28, 23, 34, 35), (24, 28, 35, 36), (19, 24, 36), (18, 37, 16), (19, 38, 18), (36, 39, 38, 19), (40, 39, 36, 35), (41, 40, 35, 34), (34, 16, 37, 41), (38, 39, 45, 44), (18, 38, 44, 42), (40, 41, 47, 46), (39, 40, 46, 45), (37, 18, 42, 43), (41, 37, 43, 47), (46, 47, 53, 52), (44, 45, 51, 50), (43, 42, 48, 49), (47, 43, 49, 53), (45, 46, 52, 51), (42, 44, 50, 48), (53, 49, 55, 59), (51, 52, 58, 57), (48, 50, 56, 54), (52, 53, 59, 58), (50, 51, 57, 56), (49, 48, 54, 55), (63, 66, 74, 78), (64, 61, 77, 73), (68, 30, 76, 70), (65, 63, 78, 75), (69, 67, 72, 79), (69, 66, 1, 15), (30, 68, 22), (66, 63, 62, 0, 1), (68, 67, 17, 22), (67, 69, 15, 17), (71, 70, 76), (71, 73, 72, 70), (73, 77, 79, 72), (77, 75, 74, 79), (75, 78, 74), (30, 60, 71, 76), (67, 68, 70, 72), (61, 65, 75, 77), (66, 69, 79, 74), (60, 64, 73, 71)])
_uv = me_plane_001.uv_layers.new(name='UVMap')
_uv.uv.foreach_set('vector', [1.0, 1.0, 1.0, 0.0, 1.0, 0.0, 1.0, 1.0, 1.0, 1.0, 1.0, 0.0, 1.0, 0.0, 1.0, 1.0, 1.0, 1.0, 1.0, 0.0, 1.0, 0.0, 1.0, 1.0, 1.0, 1.0, 1.0, 0.0, 1.0, 0.0, 1.0, 1.0, 1.0, 0.0, 1.0, 0.0, 1.0, 0.0, 1.0, 0.0, 1.0, 0.0, 0.5325, 0.0, 0.5416, 0.0, 1.0, 0.0, 1.0, 0.0, 1.0, 0.0, 1.0, 0.0, 1.0, 0.0, 1.0, 0.0, 1.0, 0.0, 1.0, 0.0, 1.0, 0.0, 1.0, 0.0, 1.0, 0.0, 1.0, 0.0, 1.0, 0.0, 0.0, 0.0, 1.0, 1.0, 1.0, 1.0, 0.0, 0.0, 0.0, 0.0, 1.0, 1.0, 1.0, 1.0, 1.0, 1.0, 0.0, 0.0, 0.0, 0.0, 1.0, 1.0, 1.0, 1.0, 0.0, 0.0, 0.0, 0.0, 1.0, 1.0, 1.0, 1.0, 0.0, 0.0, 0.0, 0.0, 1.0, 1.0, 1.0, 1.0, 0.0, 0.0, 0.0, 0.0, 0.0, 0.0, 1.0, 1.0, 0.0, 0.0, 0.0, 0.0, 0.0, 0.0, 0.0, 0.0, 0.0, 0.0, 0.0, 0.0, 0.0, 0.0, 0.0, 0.0, 0.0, 0.0, 0.0, 0.0, 0.0, 0.0, 0.0, 0.0, 0.0, 0.0, 0.0, 0.0, 0.0, 0.0, 0.0, 0.0, 0.0, 0.0, 0.0, 0.0, 0.0, 0.0, 0.0, 0.0, 0.0, 0.0, 0.0, 0.0, 0.0, 0.0, 0.0, 0.0, 0.0, 0.0, 0.0, 0.0, 0.0, 0.0, 0.0, 0.0, 0.0, 0.0, 0.0, 0.0, 0.0, 0.0, 0.0, 0.0, 0.0, 0.0, 0.0, 0.0, 0.0, 0.0, 1.0, 1.0, 0.0, 0.0, 0.0, 0.0, 0.0, 0.0, 0.0, 0.0, 0.0, 0.0, 0.0, 0.0, 0.0, 0.0, 0.0, 0.0, 0.0, 0.0, 0.0, 0.0, 0.0, 0.0, 0.0, 0.0, 0.0, 0.0, 0.0, 0.0, 1.0, 1.0, 0.0, 0.0, 0.0, 0.0, 0.0, 0.0, 0.0, 0.0, 0.0, 0.0, 0.0, 0.0, 0.0, 0.0, 0.0, 0.0, 0.0, 0.0, 0.0, 0.0, 0.0, 0.0, 0.0, 0.0, 0.0, 0.0, 0.0, 0.0, 0.0, 0.0, 0.0, 0.0, 1.0, 1.0, 0.0, 0.0, 0.0, 0.0, 0.0, 0.0, 0.0, 0.0, 0.0, 0.0, 0.0, 0.0, 0.0, 0.0, 0.0, 0.0, 0.0, 0.0, 0.0, 0.0, 0.0, 0.0, 0.0, 0.0, 0.0, 0.0, 0.0, 0.0, 0.0, 0.0, 0.0, 0.0, 0.0, 0.0, 0.0, 0.0, 0.0, 0.0, 0.0, 0.0, 0.0, 0.0, 0.0, 0.0, 0.0, 0.0, 0.0, 0.0, 0.0, 0.0, 0.0, 0.0, 0.0, 0.0, 0.0, 0.0, 0.0, 0.0, 0.0, 0.0, 0.0, 0.0, 0.0, 0.0, 0.0, 0.0, 0.0, 0.0, 0.0, 0.0, 0.0, 0.0, 0.0, 0.0, 0.0, 0.0, 0.0, 0.0, 0.0, 0.0, 0.0, 0.0, 0.0, 0.0, 0.0, 0.0, 0.0, 0.0, 0.0, 0.0, 0.0, 0.0, 0.0, 0.0, 0.0, 0.0, 0.0, 0.0, 0.0, 0.0, 0.0, 0.0, 0.0, 0.0, 0.0, 0.0, 0.0, 0.0, 0.0, 0.0, 0.0, 0.0, 0.0, 0.0, 0.0, 0.0, 0.0, 0.0, 0.0, 0.0, 0.0, 0.0, 0.0, 0.0, 0.0, 0.0, 0.0, 0.0, 0.0, 0.0, 0.0, 0.0, 0.0, 0.0, 0.0, 0.0, 0.0, 0.0, 0.0, 0.0, 0.0, 0.0, 0.0, 0.0, 0.0, 0.0, 0.0, 0.0, 0.5, 0.447, 0.6501, 1.0, 0.6501, 1.0, 0.5, 0.447, 0.0, 0.0, 0.0, 0.0, 0.0, 0.0, 0.0, 0.0, 0.0, 0.0, 0.0, 0.0, 0.0, 0.0, 0.0, 0.0, 0.0, 0.0, 0.0, 0.0, 0.0, 0.0, 0.0, 0.0, 0.2842, 0.5684, 0.0, 0.0, 0.0, 0.0, 0.2842, 0.5684, 0.2842, 0.5684, 0.6501, 1.0, 1.0, 1.0, 0.0, 0.0, 0.0, 0.0, 0.0, 0.0, 0.0, 0.0, 0.6501, 1.0, 0.5, 0.447, 0.5325, 0.0, 1.0, 0.0, 1.0, 1.0, 0.0, 0.0, 0.0, 0.0, 0.0, 0.0, 0.0, 0.0, 0.0, 0.0, 0.2842, 0.5684, 0.0, 0.0, 0.0, 0.0, 0.0, 0.0, 0.0, 0.0, 0.0, 0.0, 0.0, 0.0, 0.0, 0.0, 0.0, 0.0, 0.0, 0.0, 0.0, 0.0, 0.4085, 0.8169, 0.2842, 0.5684, 0.0, 0.0, 0.4085, 0.8169, 0.5833, 1.0, 0.6501, 1.0, 0.2842, 0.5684, 0.5833, 1.0, 0.5, 0.447, 0.6501, 1.0, 0.0, 0.0, 0.0, 0.0, 0.0, 0.0, 0.0, 0.0, 0.0, 0.0, 0.0, 0.0, 0.0, 0.0, 0.0, 0.0, 0.0, 0.0, 0.0, 0.0, 0.0, 0.0, 0.0, 0.0, 0.6501, 1.0, 0.2842, 0.5684, 0.2842, 0.5684, 0.6501, 1.0, 0.0, 0.0, 0.0, 0.0, 0.0, 0.0, 0.0, 0.0])
me_plane_001.materials.append(mat_material_001)
me_plane_001.update()
me_plane_002 = bpy.data.meshes.new('Plane.002')
me_plane_002.from_pydata([(1.371, -1.49, -0.3641), (0.0, -1.67, 0.2551), (1.745, -1.332, -1.082), (1.539, -1.281, -1.647), (0.3741, -1.432, -2.197), (0.0, -1.467, -2.218), (1.399, -1.751, -0.3953), (0.0, -2.207, 0.1384), (1.756, -1.633, -1.113), (1.504, -1.592, -1.748), (0.4746, -2.027, -2.336), (0.0, -2.147, -2.3), (0.6704, -2.681, -0.1804), (0.0, -2.818, -0.1678), (0.0, -3.265, -0.7727), (0.0, -3.234, -0.8305), (0.242, -3.086, -2.004), (0.0, -2.883, -2.057), (0.5193, -2.623, -2.397), (0.0, -2.654, -2.188), (1.414, -2.721, -1.999), (1.351, -2.276, -2.037), (0.01188, -3.568, -0.8445), (0.3625, -3.511, -1.861), (0.7055, -3.085, -0.1628), (1.519, -2.699, -0.3837), (1.818, -2.809, -1.09), (1.499, -3.126, -1.955), (0.1063, -5.65, -1.103), (0.4606, -5.595, -1.976), (0.6856, -5.339, -0.2955), (1.552, -5.13, -0.3767), (1.761, -5.143, -1.359), (1.208, -5.4, -2.086), (0.2703, -6.379, -1.181), (0.5233, -6.379, -1.945), (0.7808, -6.156, -0.5035), (1.498, -6.033, -0.5796), (1.699, -6.054, -1.406), (1.216, -6.229, -2.02), (0.3338, -6.687, -1.317), (0.7051, -6.67, -2.003), (0.8333, -6.679, -0.6866), (1.426, -6.675, -0.7441), (1.698, -6.669, -1.476), (1.295, -6.679, -2.06), (0.4455, -6.975, -1.529), (0.783, -6.891, -2.076), (0.8605, -7.231, -0.9161), (1.455, -7.295, -0.9425), (1.743, -7.179, -1.599), (1.369, -6.971, -2.142), (0.5624, -8.077, -1.743), (0.9544, -8.027, -2.32), (0.996, -8.038, -1.195), (1.522, -7.984, -1.121), (1.837, -8.034, -1.741), (1.532, -8.003, -2.286), (0.7933, -11.05, -1.754), (0.9666, -11.06, -2.226), (1.0, -10.73, -1.201), (1.412, -10.75, -1.207), (1.609, -10.93, -1.603), (1.345, -11.04, -2.214)], [], [(3, 2, 8, 9), (0, 1, 7, 6), (4, 3, 9, 10), (2, 0, 6, 8), (5, 4, 10, 11), (6, 7, 13, 12), (12, 13, 15, 14), (14, 15, 17, 16), (16, 17, 19, 18), (10, 18, 19, 11), (16, 18, 21, 20), (9, 21, 18, 10), (14, 16, 23, 22), (12, 14, 22, 24), (6, 12, 24, 25), (8, 6, 25, 26), (27, 23, 16, 20), (8, 26, 27, 20, 21, 9), (26, 25, 31, 32), (25, 24, 30, 31), (24, 22, 28, 30), (27, 26, 32, 33), (22, 23, 29, 28), (23, 27, 33, 29), (29, 33, 39, 35), (31, 30, 36, 37), (28, 29, 35, 34), (33, 32, 38, 39), (32, 31, 37, 38), (30, 28, 34, 36), (39, 38, 44, 45), (38, 37, 43, 44), (36, 34, 40, 42), (35, 39, 45, 41), (37, 36, 42, 43), (34, 35, 41, 40), (45, 44, 50, 51), (44, 43, 49, 50), (42, 40, 46, 48), (41, 45, 51, 47), (43, 42, 48, 49), (40, 41, 47, 46), (47, 51, 57, 53), (49, 48, 54, 55), (46, 47, 53, 52), (51, 50, 56, 57), (50, 49, 55, 56), (48, 46, 52, 54), (53, 57, 63, 59), (55, 54, 60, 61), (52, 53, 59, 58), (57, 56, 62, 63), (56, 55, 61, 62), (54, 52, 58, 60)])
_uv = me_plane_002.uv_layers.new(name='UVMap')
_uv.uv.foreach_set('vector', [1.0, 0.0, 1.0, 0.0, 1.0, 0.0, 1.0, 0.0, 1.0, 0.0, 0.5, 0.0, 0.5, 0.0, 1.0, 0.0, 1.0, 0.0, 1.0, 0.0, 1.0, 0.0, 1.0, 0.0, 1.0, 0.0, 1.0, 0.0, 1.0, 0.0, 1.0, 0.0, 1.0, 0.0, 1.0, 0.0, 1.0, 0.0, 1.0, 0.0, 1.0, 0.0, 0.5, 0.0, 0.5, 0.0, 1.0, 0.0, 1.0, 0.0, 0.5, 0.0, 0.5, 0.0, 1.0, 0.0, 1.0, 0.0, 0.5, 0.0, 0.5, 0.0, 1.0, 0.0, 1.0, 0.0, 0.5, 0.0, 0.5, 0.0, 1.0, 0.0, 1.0, 0.0, 1.0, 0.0, 0.5, 0.0, 1.0, 0.0, 1.0, 0.0, 1.0, 0.0, 1.0, 0.0, 1.0, 0.0, 1.0, 0.0, 1.0, 0.0, 1.0, 0.0, 1.0, 0.0, 1.0, 0.0, 1.0, 0.0, 1.0, 0.0, 1.0, 0.0, 1.0, 0.0, 1.0, 0.0, 1.0, 0.0, 0.0, 0.0, 1.0, 0.0, 1.0, 0.0, 0.0, 0.0, 0.0, 0.0, 1.0, 0.0, 1.0, 0.0, 0.0, 0.0, 0.0, 0.0, 0.0, 0.0, 1.0, 0.0, 1.0, 0.0, 1.0, 0.0, 1.0, 0.0, 0.0, 0.0, 0.0, 0.0, 1.0, 0.0, 1.0, 0.0, 1.0, 0.0, 0.0, 0.0, 0.0, 0.0, 0.0, 0.0, 0.0, 0.0, 0.0, 0.0, 0.0, 0.0, 0.0, 0.0, 0.0, 0.0, 0.0, 0.0, 1.0, 0.0, 1.0, 0.0, 0.0, 0.0, 0.0, 0.0, 0.0, 0.0, 0.0, 0.0, 0.0, 0.0, 1.0, 0.0, 1.0, 0.0, 1.0, 0.0, 1.0, 0.0, 1.0, 0.0, 0.0, 0.0, 0.0, 0.0, 1.0, 0.0, 1.0, 0.0, 0.0, 0.0, 0.0, 0.0, 1.0, 0.0, 0.0, 0.0, 0.0, 0.0, 0.0, 0.0, 0.0, 0.0, 1.0, 0.0, 1.0, 0.0, 1.0, 0.0, 1.0, 0.0, 0.0, 0.0, 0.0, 0.0, 0.0, 0.0, 0.0, 0.0, 0.0, 0.0, 0.0, 0.0, 0.0, 0.0, 0.0, 0.0, 0.0, 0.0, 1.0, 0.0, 1.0, 0.0, 0.0, 0.0, 0.0, 0.0, 0.0, 0.0, 0.0, 0.0, 0.0, 0.0, 0.0, 0.0, 0.0, 0.0, 0.0, 0.0, 0.0, 0.0, 0.0, 0.0, 1.0, 0.0, 1.0, 0.0, 0.0, 0.0, 1.0, 0.0, 0.0, 0.0, 0.0, 0.0, 1.0, 0.0, 0.0, 0.0, 0.0, 0.0, 0.0, 0.0, 0.0, 0.0, 1.0, 0.0, 1.0, 0.0, 1.0, 0.0, 1.0, 0.0, 0.0, 0.0, 0.0, 0.0, 0.0, 0.0, 0.0, 0.0, 0.0, 0.0, 0.0, 0.0, 0.0, 0.0, 0.0, 0.0, 0.0, 0.0, 1.0, 0.0, 1.0, 0.0, 0.0, 0.0, 1.0, 0.0, 0.0, 0.0, 0.0, 0.0, 1.0, 0.0, 0.0, 0.0, 0.0, 0.0, 0.0, 0.0, 0.0, 0.0, 1.0, 0.0, 1.0, 0.0, 1.0, 0.0, 1.0, 0.0, 1.0, 0.0, 0.0, 0.0, 0.0, 0.0, 1.0, 0.0, 0.0, 0.0, 0.0, 0.0, 0.0, 0.0, 0.0, 0.0, 1.0, 0.0, 1.0, 0.0, 1.0, 0.0, 1.0, 0.0, 0.0, 0.0, 0.0, 0.0, 0.0, 0.0, 0.0, 0.0, 0.0, 0.0, 0.0, 0.0, 0.0, 0.0, 0.0, 0.0, 0.0, 0.0, 1.0, 0.0, 1.0, 0.0, 0.0, 0.0, 1.0, 0.0, 0.0, 0.0, 0.0, 0.0, 1.0, 0.0, 0.0, 0.0, 0.0, 0.0, 0.0, 0.0, 0.0, 0.0, 1.0, 0.0, 1.0, 0.0, 1.0, 0.0, 1.0, 0.0, 0.0, 0.0, 0.0, 0.0, 0.0, 0.0, 0.0, 0.0, 0.0, 0.0, 0.0, 0.0, 0.0, 0.0, 0.0, 0.0, 0.0, 0.0, 1.0, 0.0, 1.0, 0.0, 0.0, 0.0])
me_plane_002.materials.append(mat_material_001)
me_plane_002.update()
me_plane_003 = bpy.data.meshes.new('Plane.003')
me_plane_003.from_pydata([(0.8773, -11.02, -1.739), (1.004, -11.02, -2.116), (1.044, -10.74, -1.301), (1.362, -10.76, -1.307), (1.519, -10.92, -1.614), (1.311, -11.01, -2.11), (0.8508, -11.42, -1.58), (0.9734, -11.57, -2.239), (1.087, -11.25, -1.046), (1.48, -11.27, -1.147), (1.667, -11.61, -1.519), (1.318, -11.58, -2.273), (0.9627, -12.02, -2.194), (1.276, -12.02, -2.218), (1.665, -12.04, -1.531), (1.452, -11.53, -0.6716), (1.815, -11.74, -0.9355), (1.81, -12.06, -0.9215), (1.112, -11.51, -0.5567), (0.9318, -12.05, -1.332), (0.9445, -11.56, -0.8406), (0.9775, -12.06, -0.9949), (1.515, -11.77, -0.2098), (1.887, -11.82, -0.3776), (1.854, -12.08, -0.2944), (1.1, -11.73, -0.09656), (0.8999, -11.8, -0.1852), (0.8985, -12.07, -0.4253), (1.536, -11.96, 0.1972), (1.139, -11.93, 0.3217), (1.536, -12.09, 0.1835), (1.075, -12.1, 0.216)], [], [(2, 0, 6, 8), (1, 5, 11, 7), (3, 2, 8, 9), (0, 1, 7, 6), (5, 4, 10, 11), (4, 3, 9, 10), (7, 11, 13, 12), (14, 13, 11, 10), (10, 9, 15, 16), (14, 10, 16, 17), (18, 15, 9, 8), (6, 7, 12, 19), (20, 18, 8, 6), (19, 21, 20, 6), (20, 21, 27, 26), (16, 15, 22, 23), (17, 16, 23, 24), (18, 20, 26, 25), (15, 18, 25, 22), (22, 25, 29, 28), (22, 28, 23), (26, 29, 25), (24, 23, 28, 30), (29, 31, 30, 28), (27, 31, 29, 26), (12, 13, 14, 17, 24, 30, 31, 27, 21, 19)])
_uv = me_plane_003.uv_layers.new(name='UVMap')
_uv.uv.foreach_set('vector', [0.0, 0.0, 1.0, 0.0, 1.0, 0.0, 0.0, 0.0, 1.0, 0.0, 0.0, 0.0, 0.0, 0.0, 1.0, 0.0, 0.0, 0.0, 0.0, 0.0, 0.0, 0.0, 0.0, 0.0, 1.0, 0.0, 1.0, 0.0, 1.0, 0.0, 1.0, 0.0, 0.0, 0.0, 0.0, 0.0, 0.0, 0.0, 0.0, 0.0, 0.0, 0.0, 0.0, 0.0, 0.0, 0.0, 0.0, 0.0, 1.0, 0.0, 0.0, 0.0, 0.0, 0.0, 1.0, 0.0, 0.0, 0.0, 0.0, 0.0, 0.0, 0.0, 0.0, 0.0, 0.0, 0.0, 0.0, 0.0, 0.0, 0.0, 0.0, 0.0, 0.0, 0.0, 0.0, 0.0, 0.0, 0.0, 0.0, 0.0, 0.0, 0.0, 0.0, 0.0, 0.0, 0.0, 0.0, 0.0, 1.0, 0.0, 1.0, 0.0, 1.0, 0.0, 0.0, 0.0, 0.0, 0.0, 0.0, 0.0, 0.0, 0.0, 1.0, 0.0, 0.0, 0.0, 0.0, 0.0, 0.0, 0.0, 1.0, 0.0, 0.0, 0.0, 0.0, 0.0, 0.0, 0.0, 0.0, 0.0, 0.0, 0.0, 0.0, 0.0, 0.0, 0.0, 0.0, 0.0, 0.0, 0.0, 0.0, 0.0, 0.0, 0.0, 0.0, 0.0, 0.0, 0.0, 0.0, 0.0, 0.0, 0.0, 0.0, 0.0, 0.0, 0.0, 0.0, 0.0, 0.0, 0.0, 0.0, 0.0, 0.0, 0.0, 0.0, 0.0, 0.0, 0.0, 0.0, 0.0, 0.0, 0.0, 0.0, 0.0, 0.0, 0.0, 0.0, 0.0, 0.0, 0.0, 0.0, 0.0, 0.0, 0.0, 0.0, 0.0, 0.0, 0.0, 0.0, 0.0, 0.0, 0.0, 0.0, 0.0, 0.0, 0.0, 0.0, 0.0, 0.0, 0.0, 0.0, 0.0, 0.0, 0.0, 0.0, 0.0, 1.0, 0.0, 0.0, 0.0, 0.0, 0.0, 0.0, 0.0, 0.0, 0.0, 0.0, 0.0, 0.0, 0.0, 0.0, 0.0, 0.0, 0.0, 0.0, 0.0])
me_plane_003.materials.append(mat_material_008)
me_plane_003.update()
me_cylinder = bpy.data.meshes.new('Cylinder')
me_cylinder.from_pydata([(0.1156, 1.165, -0.8471), (0.5605, 0.8202, 1.331), (1.19, 0.5448, -0.8471), (1.516, 0.2724, 0.9666), (1.19, -0.696, -0.8471), (1.489, -0.8698, 0.7672), (0.1156, -1.316, -0.8471), (0.5067, -1.464, 0.9318), (-0.959, -0.696, -0.8471), (-0.4486, -0.9165, 1.296), (-0.959, 0.5448, -0.8471), (-0.4217, 0.2257, 1.495), (2.043, -0.2543, 2.43), (2.411, -0.4236, 2.287), (2.398, -1.495, 2.151), (1.473, -2.043, 2.263), (0.5614, -1.519, 2.512), (0.5748, -0.4468, 2.649), (3.036, -0.2817, 3.69), (3.255, -0.3985, 3.53), (3.396, -1.115, 3.666), (2.951, -1.502, 4.118), (2.364, -1.172, 4.432), (2.223, -0.4563, 4.295), (3.357, 0.1092, 4.796), (3.597, 0.06192, 4.783), (3.776, -0.4534, 5.067), (3.356, -0.8381, 5.3), (2.757, -0.7074, 5.248), (2.578, -0.192, 4.964), (3.395, 0.7696, 5.743), (3.488, 0.5481, 5.866), (3.573, 0.2532, 6.213), (3.298, -0.1133, 6.279), (2.937, -0.1849, 5.998), (2.851, 0.11, 5.651), (2.903, 1.149, 6.527), (2.946, 1.256, 6.677), (2.859, 1.054, 7.099), (2.724, 0.598, 7.121), (2.676, 0.3443, 6.721), (2.763, 0.5464, 6.299)], [], [(0, 1, 3, 2), (2, 3, 5, 4), (4, 5, 7, 6), (6, 7, 9, 8), (7, 5, 14, 15), (8, 9, 11, 10), (10, 11, 1, 0), (0, 2, 4, 6, 8, 10), (16, 15, 21, 22), (1, 11, 17, 12), (9, 7, 15, 16), (5, 3, 13, 14), (11, 9, 16, 17), (3, 1, 12, 13), (21, 20, 26, 27), (14, 13, 19, 20), (17, 16, 22, 23), (15, 14, 20, 21), (13, 12, 18, 19), (12, 17, 23, 18), (26, 25, 31, 32), (19, 18, 24, 25), (18, 23, 29, 24), (22, 21, 27, 28), (20, 19, 25, 26), (23, 22, 28, 29), (31, 30, 36, 37), (29, 28, 34, 35), (27, 26, 32, 33), (25, 24, 30, 31), (24, 29, 35, 30), (28, 27, 33, 34), (37, 36, 41, 40, 39, 38), (30, 35, 41, 36), (34, 33, 39, 40), (32, 31, 37, 38), (35, 34, 40, 41), (33, 32, 38, 39)])
_uv = me_cylinder.uv_layers.new(name='UVMap')
_uv.uv.foreach_set('vector', [1.0, 0.5, 1.0, 1.0, 0.8333, 1.0, 0.8333, 0.5, 0.8333, 0.5, 0.8333, 1.0, 0.6667, 1.0, 0.6667, 0.5, 0.6667, 0.5, 0.6667, 1.0, 0.5, 1.0, 0.5, 0.5, 0.5, 0.5, 0.5, 1.0, 0.3333, 1.0, 0.3333, 0.5, 0.5, 1.0, 0.6667, 1.0, 0.6667, 1.0, 0.5, 1.0, 0.3333, 0.5, 0.3333, 1.0, 0.1667, 1.0, 0.1667, 0.5, 0.1667, 0.5, 0.1667, 1.0, -8.941e-08, 1.0, -8.941e-08, 0.5, 0.75, 0.49, 0.9578, 0.37, 0.9578, 0.13, 0.75, 0.01, 0.5422, 0.13, 0.5422, 0.37, 0.3333, 1.0, 0.5, 1.0, 0.5, 1.0, 0.3333, 1.0, -8.941e-08, 1.0, 0.1667, 1.0, 0.1667, 1.0, -8.941e-08, 1.0, 0.3333, 1.0, 0.5, 1.0, 0.5, 1.0, 0.3333, 1.0, 0.6667, 1.0, 0.8333, 1.0, 0.8333, 1.0, 0.6667, 1.0, 0.1667, 1.0, 0.3333, 1.0, 0.3333, 1.0, 0.1667, 1.0, 0.8333, 1.0, 1.0, 1.0, 1.0, 1.0, 0.8333, 1.0, 0.5, 1.0, 0.6667, 1.0, 0.6667, 1.0, 0.5, 1.0, 0.6667, 1.0, 0.8333, 1.0, 0.8333, 1.0, 0.6667, 1.0, 0.1667, 1.0, 0.3333, 1.0, 0.3333, 1.0, 0.1667, 1.0, 0.5, 1.0, 0.6667, 1.0, 0.6667, 1.0, 0.5, 1.0, 0.8333, 1.0, 1.0, 1.0, 1.0, 1.0, 0.8333, 1.0, -8.941e-08, 1.0, 0.1667, 1.0, 0.1667, 1.0, -8.941e-08, 1.0, 0.6667, 1.0, 0.8333, 1.0, 0.8333, 1.0, 0.6667, 1.0, 0.8333, 1.0, 1.0, 1.0, 1.0, 1.0, 0.8333, 1.0, -8.941e-08, 1.0, 0.1667, 1.0, 0.1667, 1.0, -8.941e-08, 1.0, 0.3333, 1.0, 0.5, 1.0, 0.5, 1.0, 0.3333, 1.0, 0.6667, 1.0, 0.8333, 1.0, 0.8333, 1.0, 0.6667, 1.0, 0.1667, 1.0, 0.3333, 1.0, 0.3333, 1.0, 0.1667, 1.0, 0.8333, 1.0, 1.0, 1.0, 1.0, 1.0, 0.8333, 1.0, 0.1667, 1.0, 0.3333, 1.0, 0.3333, 1.0, 0.1667, 1.0, 0.5, 1.0, 0.6667, 1.0, 0.6667, 1.0, 0.5, 1.0, 0.8333, 1.0, 1.0, 1.0, 1.0, 1.0, 0.8333, 1.0, -8.941e-08, 1.0, 0.1667, 1.0, 0.1667, 1.0, -8.941e-08, 1.0, 0.3333, 1.0, 0.5, 1.0, 0.5, 1.0, 0.3333, 1.0, 0.4578, 0.37, 0.25, 0.49, 0.04215, 0.37, 0.04215, 0.13, 0.25, 0.01, 0.4578, 0.13, -8.941e-08, 1.0, 0.1667, 1.0, 0.1667, 1.0, -8.941e-08, 1.0, 0.3333, 1.0, 0.5, 1.0, 0.5, 1.0, 0.3333, 1.0, 0.6667, 1.0, 0.8333, 1.0, 0.8333, 1.0, 0.6667, 1.0, 0.1667, 1.0, 0.3333, 1.0, 0.3333, 1.0, 0.1667, 1.0, 0.5, 1.0, 0.6667, 1.0, 0.6667, 1.0, 0.5, 1.0])
me_cylinder.materials.append(mat_material_008)
me_cylinder.update()
me_cube_002 = bpy.data.meshes.new('Cube.002')
me_cube_002.from_pydata([(-0.6171, -0.4202, -3.07), (-0.494, -0.4191, -1.074), (-0.6219, 1.58, -3.07), (-0.4988, 1.581, -1.074), (1.783, -0.6502, -2.247), (1.453, -0.6429, -0.275), (1.796, 1.352, -2.246), (1.466, 1.357, -0.274), (4.59, 0.4925, -0.6267), (4.349, 0.2628, 1.326), (4.697, 2.551, -0.6821), (4.461, 2.286, 1.27), (6.067, 1.786, 0.1209), (6.203, 1.713, 1.79), (6.049, 3.632, 0.1256), (6.19, 3.532, 1.794), (7.562, 2.652, 0.2932), (7.996, 3.382, 1.767), (7.437, 4.228, 0.1502), (7.874, 4.947, 1.625), (8.375, 3.177, 0.2048), (8.896, 4.514, 1.201), (8.332, 4.351, -0.008636), (8.853, 5.688, 0.9874), (9.713, 7.99, -0.3596), (9.932, 8.37, 0.2179), (9.745, 8.586, -0.4666), (9.926, 9.042, 0.1416), (10.3, 9.685, -0.6515), (10.42, 10.1, -0.2759), (10.29, 10.08, -0.7082), (10.4, 10.49, -0.3327)], [], [(0, 1, 3, 2), (2, 3, 7, 6), (6, 7, 11, 10), (4, 5, 1, 0), (2, 6, 4, 0), (7, 3, 1, 5), (9, 8, 12, 13), (5, 4, 8, 9), (4, 6, 10, 8), (7, 5, 9, 11), (15, 13, 17, 19), (8, 10, 14, 12), (11, 9, 13, 15), (10, 11, 15, 14), (18, 19, 23, 22), (14, 15, 19, 18), (13, 12, 16, 17), (12, 14, 18, 16), (21, 20, 24, 25), (17, 16, 20, 21), (16, 18, 22, 20), (19, 17, 21, 23), (27, 25, 29, 31), (20, 22, 26, 24), (23, 21, 25, 27), (22, 23, 27, 26), (30, 31, 29, 28), (26, 27, 31, 30), (25, 24, 28, 29), (24, 26, 30, 28)])
_uv = me_cube_002.uv_layers.new(name='UVMap')
_uv.uv.foreach_set('vector', [0.375, 0.0, 0.625, 0.0, 0.625, 0.25, 0.375, 0.25, 0.375, 0.25, 0.625, 0.25, 0.625, 0.5, 0.375, 0.5, 0.375, 0.5, 0.625, 0.5, 0.625, 0.5, 0.375, 0.5, 0.375, 0.75, 0.625, 0.75, 0.625, 1.0, 0.375, 1.0, 0.125, 0.5, 0.375, 0.5, 0.375, 0.75, 0.125, 0.75, 0.625, 0.5, 0.875, 0.5, 0.875, 0.75, 0.625, 0.75, 0.625, 0.75, 0.375, 0.75, 0.375, 0.75, 0.625, 0.75, 0.625, 0.75, 0.375, 0.75, 0.375, 0.75, 0.625, 0.75, 0.375, 0.75, 0.375, 0.5, 0.375, 0.5, 0.375, 0.75, 0.625, 0.5, 0.625, 0.75, 0.625, 0.75, 0.625, 0.5, 0.625, 0.5, 0.625, 0.75, 0.625, 0.75, 0.625, 0.5, 0.375, 0.75, 0.375, 0.5, 0.375, 0.5, 0.375, 0.75, 0.625, 0.5, 0.625, 0.75, 0.625, 0.75, 0.625, 0.5, 0.375, 0.5, 0.625, 0.5, 0.625, 0.5, 0.375, 0.5, 0.375, 0.5, 0.625, 0.5, 0.625, 0.5, 0.375, 0.5, 0.375, 0.5, 0.625, 0.5, 0.625, 0.5, 0.375, 0.5, 0.625, 0.75, 0.375, 0.75, 0.375, 0.75, 0.625, 0.75, 0.375, 0.75, 0.375, 0.5, 0.375, 0.5, 0.375, 0.75, 0.625, 0.75, 0.375, 0.75, 0.375, 0.75, 0.625, 0.75, 0.625, 0.75, 0.375, 0.75, 0.375, 0.75, 0.625, 0.75, 0.375, 0.75, 0.375, 0.5, 0.375, 0.5, 0.375, 0.75, 0.625, 0.5, 0.625, 0.75, 0.625, 0.75, 0.625, 0.5, 0.625, 0.5, 0.625, 0.75, 0.625, 0.75, 0.625, 0.5, 0.375, 0.75, 0.375, 0.5, 0.375, 0.5, 0.375, 0.75, 0.625, 0.5, 0.625, 0.75, 0.625, 0.75, 0.625, 0.5, 0.375, 0.5, 0.625, 0.5, 0.625, 0.5, 0.375, 0.5, 0.375, 0.5, 0.625, 0.5, 0.625, 0.75, 0.375, 0.75, 0.375, 0.5, 0.625, 0.5, 0.625, 0.5, 0.375, 0.5, 0.625, 0.75, 0.375, 0.75, 0.375, 0.75, 0.625, 0.75, 0.375, 0.75, 0.375, 0.5, 0.375, 0.5, 0.375, 0.75])
me_cube_002.materials.append(mat_material_008)
me_cube_002.update()
me_cylinder_001 = bpy.data.meshes.new('Cylinder.001')
me_cylinder_001.from_pydata([(-1.526e-05, 1.0, -1.0), (-1.526e-05, 1.0, 1.0), (0.866, 0.5, -1.0), (0.866, 0.5, 1.0), (0.866, -0.5, -1.0), (0.866, -0.5, 1.0), (-1.526e-05, -1.0, -1.0), (-1.526e-05, -1.0, 1.0), (-0.866, -0.5, -1.0), (-0.866, -0.5, 1.0), (-0.866, 0.5, -1.0), (-0.866, 0.5, 1.0)], [], [(0, 1, 3, 2), (2, 3, 5, 4), (4, 5, 7, 6), (6, 7, 9, 8), (3, 1, 11, 9, 7, 5), (8, 9, 11, 10), (10, 11, 1, 0), (0, 2, 4, 6, 8, 10)])
_uv = me_cylinder_001.uv_layers.new(name='UVMap')
_uv.uv.foreach_set('vector', [1.0, 0.5, 1.0, 1.0, 0.8333, 1.0, 0.8333, 0.5, 0.8333, 0.5, 0.8333, 1.0, 0.6667, 1.0, 0.6667, 0.5, 0.6667, 0.5, 0.6667, 1.0, 0.5, 1.0, 0.5, 0.5, 0.5, 0.5, 0.5, 1.0, 0.3333, 1.0, 0.3333, 0.5, 0.4578, 0.37, 0.25, 0.49, 0.04215, 0.37, 0.04215, 0.13, 0.25, 0.01, 0.4578, 0.13, 0.3333, 0.5, 0.3333, 1.0, 0.1667, 1.0, 0.1667, 0.5, 0.1667, 0.5, 0.1667, 1.0, -8.941e-08, 1.0, -8.941e-08, 0.5, 0.75, 0.49, 0.9578, 0.37, 0.9578, 0.13, 0.75, 0.01, 0.5422, 0.13, 0.5422, 0.37])
me_cylinder_001.materials.append(mat_material_008)
me_cylinder_001.update()
me_plane_004 = bpy.data.meshes.new('Plane.004')
me_plane_004.from_pydata([(0.0, 5.309, -1.573), (0.0, 4.861, -1.663), (0.0, 4.225, -1.526), (0.4388, 4.224, -1.316), (0.6183, 4.253, -1.102), (0.4569, 4.84, -1.488), (0.4652, 5.273, -1.467), (0.6422, 4.806, -1.233), (0.6057, 5.259, -1.218), (0.6944, 5.247, -0.9597), (0.6822, 5.216, -0.7027), (0.647, 5.109, -0.4577), (0.6372, 4.291, -0.8723), (0.7197, 4.741, -0.6943), (0.7277, 4.873, -0.8594), (0.0, 5.316, -1.624), (0.0, 4.857, -1.713), (0.0, 4.21, -1.574), (0.4714, 4.211, -1.357), (0.6659, 4.243, -1.125), (0.4879, 4.835, -1.532), (0.4928, 5.278, -1.513), (0.6896, 4.802, -1.259), (0.6535, 5.262, -1.243), (0.7478, 5.253, -0.9635), (0.7352, 5.222, -0.6946), (0.6998, 5.113, -0.4482), (0.688, 4.281, -0.8869), (0.7727, 4.747, -0.6865), (0.781, 4.873, -0.8668), (0.0, 4.609, -1.592), (0.4478, 4.576, -1.401), (0.6303, 4.556, -1.167), (0.6795, 4.581, -0.9961), (0.0, 4.6, -1.641), (0.4797, 4.568, -1.443), (0.6777, 4.548, -1.191), (0.7316, 4.576, -1.007), (0.6834, 4.925, -0.576), (0.7363, 4.93, -0.5674), (0.6824, 4.701, -0.5717), (0.7338, 4.705, -0.6863), (0.711, 4.709, -0.559), (0.7622, 4.713, -0.6736), (0.6628, 4.527, -0.5763), (0.6893, 4.526, -0.6586), (0.6833, 4.532, -0.5699), (0.7098, 4.532, -0.6523), (0.6135, 5.015, -0.2928), (0.6571, 5.018, -0.2846), (0.6435, 4.876, -0.4058), (0.6872, 4.879, -0.3982), (0.6428, 4.692, -0.4216), (0.6663, 4.697, -0.4105), (0.6265, 4.549, -0.4404), (0.6435, 4.553, -0.4347)], [], [(6, 5, 7, 8), (0, 1, 5, 6), (32, 7, 5, 31), (30, 2, 3, 31), (11, 10, 13, 38), (14, 9, 8, 7), (9, 14, 13, 10), (32, 33, 14, 7), (21, 23, 22, 20), (15, 21, 20, 16), (36, 35, 20, 22), (34, 35, 18, 17), (26, 39, 28, 25), (29, 22, 23, 24), (24, 25, 28, 29), (36, 22, 29, 37), (10, 11, 26, 25), (4, 3, 18, 19), (12, 4, 19, 27), (6, 8, 23, 21), (13, 14, 29, 28), (0, 6, 21, 15), (33, 12, 27, 37), (8, 9, 24, 23), (13, 28, 43, 41), (9, 10, 25, 24), (3, 2, 17, 18), (14, 33, 37, 29), (19, 36, 37, 27), (16, 20, 35, 34), (19, 18, 35, 36), (4, 12, 33, 32), (1, 30, 31, 5), (4, 32, 31, 3), (46, 42, 53, 55), (41, 43, 47, 45), (38, 40, 52, 50), (38, 13, 41, 40), (28, 39, 42, 43), (44, 45, 47, 46), (40, 41, 45, 44), (11, 38, 50, 48), (43, 42, 46, 47), (48, 50, 51, 49), (51, 50, 52, 53), (53, 52, 54, 55), (44, 46, 55, 54), (39, 26, 49, 51), (42, 39, 51, 53), (40, 44, 54, 52), (26, 11, 48, 49)])
_uv = me_plane_004.uv_layers.new(name='UVMap')
_uv.uv.foreach_set('vector', [0.0, 0.0, 0.0, 0.0, 0.0, 0.0, 0.0, 0.0, 0.0, 0.0, 0.0, 0.0, 0.0, 0.0, 0.0, 0.0, 0.0, 0.0, 0.0, 0.0, 0.0, 0.0, 0.0, 0.0, 0.0, 0.0, 0.0, 0.0, 0.0, 0.0, 0.0, 0.0, 0.0, 0.0, 0.0, 0.0, 0.0, 0.0, 0.0, 0.0, 0.0, 0.0, 0.0, 0.0, 0.0, 0.0, 0.0, 0.0, 0.0, 0.0, 0.0, 0.0, 0.0, 0.0, 0.0, 0.0, 0.0, 0.0, 0.0, 0.0, 0.0, 0.0, 0.0, 0.0, 0.0, 0.0, 0.0, 0.0, 0.0, 0.0, 0.0, 0.0, 0.0, 0.0, 0.0, 0.0, 0.0, 0.0, 0.0, 0.0, 0.0, 0.0, 0.0, 0.0, 0.0, 0.0, 0.0, 0.0, 0.0, 0.0, 0.0, 0.0, 0.0, 0.0, 0.0, 0.0, 0.0, 0.0, 0.0, 0.0, 0.0, 0.0, 0.0, 0.0, 0.0, 0.0, 0.0, 0.0, 0.0, 0.0, 0.0, 0.0, 0.0, 0.0, 0.0, 0.0, 0.0, 0.0, 0.0, 0.0, 0.0, 0.0, 0.0, 0.0, 0.0, 0.0, 0.0, 0.0, 0.0, 0.0, 0.0, 0.0, 0.0, 0.0, 0.0, 0.0, 0.0, 0.0, 0.0, 0.0, 0.0, 0.0, 0.0, 0.0, 0.0, 0.0, 0.0, 0.0, 0.0, 0.0, 0.0, 0.0, 0.0, 0.0, 0.0, 0.0, 0.0, 0.0, 0.0, 0.0, 0.0, 0.0, 0.0, 0.0, 0.0, 0.0, 0.0, 0.0, 0.0, 0.0, 0.0, 0.0, 0.0, 0.0, 0.0, 0.0, 0.0, 0.0, 0.0, 0.0, 0.0, 0.0, 0.0, 0.0, 0.0, 0.0, 0.0, 0.0, 0.0, 0.0, 0.0, 0.0, 0.0, 0.0, 0.0, 0.0, 0.0, 0.0, 0.0, 0.0, 0.0, 0.0, 0.0, 0.0, 0.0, 0.0, 0.0, 0.0, 0.0, 0.0, 0.0, 0.0, 0.0, 0.0, 0.0, 0.0, 0.0, 0.0, 0.0, 0.0, 0.0, 0.0, 0.0, 0.0, 0.0, 0.0, 0.0, 0.0, 0.0, 0.0, 0.0, 0.0, 0.0, 0.0, 0.0, 0.0, 0.0, 0.0, 0.0, 0.0, 0.0, 0.0, 0.0, 0.0, 0.0, 0.0, 0.0, 0.0, 0.0, 0.0, 0.0, 0.0, 0.0, 0.0, 0.0, 0.0, 0.0, 0.0, 0.0, 0.0, 0.0, 0.0, 0.0, 0.0, 0.0, 0.0, 0.0, 0.0, 0.0, 0.0, 0.0, 0.0, 0.0, 0.0, 0.0, 0.0, 0.0, 0.0, 0.0, 0.0, 0.0, 0.0, 0.0, 0.0, 0.0, 0.0, 0.0, 0.0, 0.0, 0.0, 0.0, 0.0, 0.0, 0.0, 0.0, 0.0, 0.0, 0.0, 0.0, 0.0, 0.0, 0.0, 0.0, 0.0, 0.0, 0.0, 0.0, 0.0, 0.0, 0.0, 0.0, 0.0, 0.0, 0.0, 0.0, 0.0, 0.0, 0.0, 0.0, 0.0, 0.0, 0.0, 0.0, 0.0, 0.0, 0.0, 0.0, 0.0, 0.0, 0.0, 0.0, 0.0, 0.0, 0.0, 0.0, 0.0, 0.0, 0.0, 0.0, 0.0, 0.0, 0.0, 0.0, 0.0, 0.0, 0.0, 0.0, 0.0, 0.0, 0.0, 0.0, 0.0, 0.0, 0.0, 0.0, 0.0, 0.0, 0.0, 0.0, 0.0, 0.0, 0.0, 0.0, 0.0, 0.0, 0.0, 0.0, 0.0, 0.0, 0.0, 0.0, 0.0, 0.0, 0.0, 0.0, 0.0, 0.0, 0.0, 0.0, 0.0, 0.0, 0.0, 0.0, 0.0, 0.0, 0.0, 0.0, 0.0, 0.0, 0.0, 0.0, 0.0, 0.0, 0.0, 0.0, 0.0, 0.0, 0.0, 0.0, 0.0, 0.0, 0.0, 0.0, 0.0, 0.0, 0.0, 0.0, 0.0])
me_plane_004.materials.append(mat_material_008)
me_plane_004.materials.append(mat_material_005)
me_plane_004.materials.append(mat_material_007)
me_plane_004.update()
me_plane_005 = bpy.data.meshes.new('Plane.005')
me_plane_005.from_pydata([(0.3799, 0.8503, -1.431e-06), (0.7227, -0.4666, -1.431e-06), (0.3799, -0.7199, -1.431e-06), (0.7227, 0.9331, -1.431e-06), (0.0, -1.0, -1.431e-06), (0.0, 1.0, -1.431e-06), (0.3799, 0.8503, -0.13), (0.7227, -0.4666, -0.13), (0.3799, -0.7199, -0.13), (0.7227, 0.9331, -0.13), (0.0, -1.0, -0.13), (0.0, 1.0, -0.13), (0.3799, -0.6265, -1.431e-06), (0.7227, -0.3833, -1.431e-06), (0.0, -0.881, -1.431e-06), (0.3799, -0.6265, -0.13), (0.7227, -0.3833, -0.13), (0.0, -0.881, -0.13), (0.6458, -0.5234, -1.431e-06), (0.6458, 0.9145, -1.431e-06), (0.6458, -0.5234, -0.13), (0.6458, 0.9145, -0.13), (0.6458, -0.4379, -0.13), (0.6458, -0.4379, -1.431e-06), (0.3799, 0.7725, -1.431e-06), (0.7227, 0.8636, -1.431e-06), (0.0, 0.9008, -1.431e-06), (0.3799, 0.7725, -0.13), (0.7227, 0.8636, -0.13), (0.0, 0.9008, -0.13), (0.6458, 0.8432, -0.13), (0.6458, 0.8432, -1.431e-06)], [], [(31, 19, 3, 25), (26, 5, 0, 24), (30, 28, 9, 21), (29, 27, 6, 11), (14, 4, 10, 17), (19, 0, 6, 21), (25, 3, 9, 28), (0, 5, 11, 6), (4, 2, 8, 10), (18, 1, 7, 20), (1, 13, 16, 7), (26, 14, 17, 29), (10, 8, 15, 17), (20, 7, 16, 22), (4, 14, 12, 2), (18, 23, 13, 1), (2, 12, 23, 18), (8, 20, 22, 15), (2, 18, 20, 8), (3, 19, 21, 9), (27, 30, 21, 6), (24, 0, 19, 31), (12, 24, 31, 23), (15, 22, 30, 27), (5, 26, 29, 11), (13, 25, 28, 16), (17, 15, 27, 29), (22, 16, 28, 30), (14, 26, 24, 12), (23, 31, 25, 13)])
me_plane_005.polygons.foreach_set('material_index', [1, 1, 1, 1, 0, 1, 1, 1, 1, 1, 1, 0, 1, 1, 1, 1, 1, 1, 1, 1, 1, 1, 0, 0, 0, 1, 0, 1, 0, 1])
_uv = me_plane_005.uv_layers.new(name='UVMap')
_uv.uv.foreach_set('vector', [0.8229, 0.9216, 0.8229, 0.9573, 0.8613, 0.9665, 0.8613, 0.9318, 0.5, 0.9504, 0.5, 1.0, 0.69, 0.9252, 0.69, 0.8862, 0.8229, 0.9216, 0.8613, 0.9318, 0.8613, 0.9665, 0.8229, 0.9573, 0.5, 0.9504, 0.69, 0.8862, 0.69, 0.9252, 0.5, 1.0, 0.5, 0.05949, 0.5, 0.0, 0.5, 0.0, 0.5, 0.05949, 0.8229, 0.9573, 0.69, 0.9252, 0.69, 0.9252, 0.8229, 0.9573, 0.8613, 0.9318, 0.8613, 0.9665, 0.8613, 0.9665, 0.8613, 0.9318, 0.69, 0.9252, 0.5, 1.0, 0.5, 1.0, 0.69, 0.9252, 0.5, 0.0, 0.69, 0.1401, 0.69, 0.1401, 0.5, 0.0, 0.8229, 0.2383, 0.8613, 0.2667, 0.8613, 0.2667, 0.8229, 0.2383, 0.8613, 0.2667, 0.8613, 0.3083, 0.8613, 0.3083, 0.8613, 0.2667, 0.5, 0.9504, 0.5, 0.05949, 0.5, 0.05949, 0.5, 0.9504, 0.5, 0.0, 0.69, 0.1401, 0.69, 0.1868, 0.5, 0.05949, 0.8229, 0.2383, 0.8613, 0.2667, 0.8613, 0.3083, 0.8229, 0.2811, 0.5, 0.0, 0.5, 0.05949, 0.69, 0.1868, 0.69, 0.1401, 0.8229, 0.2383, 0.8229, 0.2811, 0.8613, 0.3083, 0.8613, 0.2667, 0.69, 0.1401, 0.69, 0.1868, 0.8229, 0.2811, 0.8229, 0.2383, 0.69, 0.1401, 0.8229, 0.2383, 0.8229, 0.2811, 0.69, 0.1868, 0.69, 0.1401, 0.8229, 0.2383, 0.8229, 0.2383, 0.69, 0.1401, 0.8613, 0.9665, 0.8229, 0.9573, 0.8229, 0.9573, 0.8613, 0.9665, 0.69, 0.8862, 0.8229, 0.9216, 0.8229, 0.9573, 0.69, 0.9252, 0.69, 0.8862, 0.69, 0.9252, 0.8229, 0.9573, 0.8229, 0.9216, 0.69, 0.1868, 0.69, 0.8862, 0.8229, 0.9216, 0.8229, 0.2811, 0.69, 0.1868, 0.8229, 0.2811, 0.8229, 0.9216, 0.69, 0.8862, 0.5, 1.0, 0.5, 0.9504, 0.5, 0.9504, 0.5, 1.0, 0.8613, 0.3083, 0.8613, 0.9318, 0.8613, 0.9318, 0.8613, 0.3083, 0.5, 0.05949, 0.69, 0.1868, 0.69, 0.8862, 0.5, 0.9504, 0.8229, 0.2811, 0.8613, 0.3083, 0.8613, 0.9318, 0.8229, 0.9216, 0.5, 0.05949, 0.5, 0.9504, 0.69, 0.8862, 0.69, 0.1868, 0.8229, 0.2811, 0.8229, 0.9216, 0.8613, 0.9318, 0.8613, 0.3083])
me_plane_005.materials.append(mat_material_010)
me_plane_005.materials.append(mat_material_008)
me_plane_005.update()
me_circle = bpy.data.meshes.new('Circle')
me_circle.from_pydata([(3.815e-06, 1.0, 0.0), (-0.2586, 0.3559, 0.0), (-0.9511, 0.309, 0.0), (-0.4184, -0.136, 0.0), (-0.5878, -0.809, 0.0), (3.815e-06, -0.44, 0.0), (0.5878, -0.809, 0.0), (0.4184, -0.136, 0.0), (0.9511, 0.309, 0.0), (0.2586, 0.3559, 0.0), (3.815e-06, 0.0, 0.1435)], [], [(1, 0, 9, 8, 7, 6, 5, 4, 3, 2), (1, 2, 10), (8, 9, 10), (5, 6, 10), (2, 3, 10), (9, 0, 10), (6, 7, 10), (3, 4, 10), (0, 1, 10), (7, 8, 10), (4, 5, 10)])
_uv = me_circle.uv_layers.new(name='UVMap')
_uv.uv.foreach_set('vector', [0.0, 0.0, 0.0, 0.0, 0.0, 0.0, 0.0, 0.0, 0.0, 0.0, 0.0, 0.0, 0.0, 0.0, 0.0, 0.0, 0.0, 0.0, 0.0, 0.0, 0.0, 0.0, 0.0, 0.0, 0.0, 0.0, 0.0, 0.0, 0.0, 0.0, 0.0, 0.0, 0.0, 0.0, 0.0, 0.0, 0.0, 0.0, 0.0, 0.0, 0.0, 0.0, 0.0, 0.0, 0.0, 0.0, 0.0, 0.0, 0.0, 0.0, 0.0, 0.0, 0.0, 0.0, 0.0, 0.0, 0.0, 0.0, 0.0, 0.0, 0.0, 0.0, 0.0, 0.0, 0.0, 0.0, 0.0, 0.0, 0.0, 0.0, 0.0, 0.0, 0.0, 0.0, 0.0, 0.0, 0.0, 0.0, 0.0, 0.0])
me_circle.update()

# ---- objects
ob_body = bpy.data.objects.new('body', me_plane)
ob_jacket = bpy.data.objects.new('jacket', me_plane_001)
ob_trousers = bpy.data.objects.new('trousers', me_plane_002)
ob_shoes = bpy.data.objects.new('shoes', me_plane_003)
ob_stache = bpy.data.objects.new('stache', me_cylinder)
ob_eyebrows = bpy.data.objects.new('eyebrows', me_cube_002)
ob_eyes = bpy.data.objects.new('eyes', me_cylinder_001)
ob_hair = bpy.data.objects.new('hair', me_plane_004)
ob_plane = bpy.data.objects.new('Plane', me_plane_005)
ob_circle = bpy.data.objects.new('Circle', me_circle)

# ---- transforms, parenting, visibility, modifiers, constraints
ob_body.location = (-1.237, -0.2813, 2.31)
ob_body.rotation_euler = (1.534, -8.072e-18, 1.468e-19)
ob_body.scale = (0.2069, 0.192, 0.2069)
ob_body.hide_render = True
_m = ob_body.modifiers.new('Mirror', 'MIRROR')
_m.use_clip = True
ob_jacket.location = (-1.237, -0.2813, 2.31)
ob_jacket.rotation_euler = (1.534, -8.072e-18, 1.468e-19)
ob_jacket.scale = (0.2069, 0.192, 0.2069)
ob_jacket.hide_render = True
_m = ob_jacket.modifiers.new('Mirror', 'MIRROR')
_m.use_clip = True
ob_trousers.location = (-1.237, -0.2813, 2.31)
ob_trousers.rotation_euler = (1.534, -8.072e-18, 1.468e-19)
ob_trousers.scale = (0.2069, 0.192, 0.2069)
ob_trousers.hide_render = True
_m = ob_trousers.modifiers.new('Mirror', 'MIRROR')
_m.use_clip = True
ob_shoes.location = (-1.237, -0.2813, 2.31)
ob_shoes.rotation_euler = (1.534, -8.072e-18, 1.468e-19)
ob_shoes.scale = (0.2069, 0.192, 0.2069)
ob_shoes.hide_render = True
_m = ob_shoes.modifiers.new('Mirror', 'MIRROR')
_m.use_clip = True
ob_stache.location = (-1.228, -0.2925, 3.098)
ob_stache.rotation_euler = (-1.571, 2.391, -1.571)
ob_stache.scale = (0.01131, 0.01131, 0.01131)
_m = ob_stache.modifiers.new('Mirror', 'MIRROR')
_m.use_clip = True
_m.mirror_object = ob_body
ob_eyebrows.location = (-1.216, -0.2849, 3.254)
ob_eyebrows.rotation_euler = (-0.1042, -2.31e-17, 1.205e-18)
ob_eyebrows.scale = (0.007728, 0.002882, 0.007716)
_m = ob_eyebrows.modifiers.new('Mirror', 'MIRROR')
_m.mirror_object = ob_body
ob_eyes.location = (-1.171, -0.2551, 3.215)
ob_eyes.rotation_euler = (1.602, 0.003573, 0.332)
ob_eyes.scale = (0.01127, 0.01127, 0.008846)
_m = ob_eyes.modifiers.new('Mirror', 'MIRROR')
_m.mirror_object = ob_body
ob_hair.location = (-1.237, -0.2813, 2.31)
ob_hair.rotation_euler = (1.534, -8.072e-18, 1.468e-19)
ob_hair.scale = (0.2069, 0.192, 0.2069)
ob_hair.hide_render = True
_m = ob_hair.modifiers.new('Mirror', 'MIRROR')
_m.use_clip = True
ob_plane.location = (-1.013, -0.2322, 2.718)
ob_plane.rotation_euler = (1.111, 0.01553, 0.1065)
ob_plane.scale = (0.06854, 0.06854, 0.06854)
_m = ob_plane.modifiers.new('Mirror', 'MIRROR')
ob_circle.parent = ob_plane
ob_circle.matrix_parent_inverse = Matrix(((6.449, -7.627, -0.6429, 9.661), (1.617, 0.5356, 9.862, -15.0), (-7.481, -6.459, 1.577, -16.05), (-0.0, 0.0, -0.0, 1.0)))
ob_circle.location = (-1.576, -0.2186, 1.804)
ob_circle.rotation_euler = (1.161, -1.143, -0.4747)
ob_circle.scale = (0.06806, 0.06806, 0.06806)

# ---- collection membership
scene.collection.objects.link(ob_body)
scene.collection.objects.link(ob_jacket)
scene.collection.objects.link(ob_trousers)
scene.collection.objects.link(ob_shoes)
scene.collection.objects.link(ob_stache)
scene.collection.objects.link(ob_eyebrows)
scene.collection.objects.link(ob_eyes)
scene.collection.objects.link(ob_hair)
scene.collection.objects.link(ob_plane)
scene.collection.objects.link(ob_circle)

# ---- scene / render settings (as saved in the file)
scene.frame_start = 1; scene.frame_end = 250; scene.frame_set(1)
scene.render.engine = 'BLENDER_EEVEE_NEXT'
scene.cycles.sampling_pattern = 'TABULATED_SOBOL'
scene.cycles.use_light_tree = False
scene.view_settings.view_transform = 'Filmic'
bpy.context.view_layer.update()

# ---- added for rendering (the .blend has no active camera and no usable light): camera, sun
cam_auto = bpy.data.cameras.new('AutoCamera')
cam_auto.lens = 50.0
cam_auto.sensor_width = 36.0
cam_auto.clip_end = 1000.0
ob_auto_camera = bpy.data.objects.new('AutoCamera', cam_auto)
scene.collection.objects.link(ob_auto_camera)
ob_auto_camera.location = (-0.4702, -1.06798, 3.50364)
ob_auto_camera.rotation_euler = (1.09748, -7.21219e-08, 0.694738)
scene.camera = ob_auto_camera
light_auto_sun = bpy.data.lights.new('AutoSun', 'SUN')
light_auto_sun.energy = 3.0
light_auto_sun.angle = 0.0523599
ob_auto_sun = bpy.data.objects.new('AutoSun', light_auto_sun)
scene.collection.objects.link(ob_auto_sun)
ob_auto_sun.rotation_euler = (0.872665, 0.174533, 0.523599)
bpy.context.view_layer.update()
